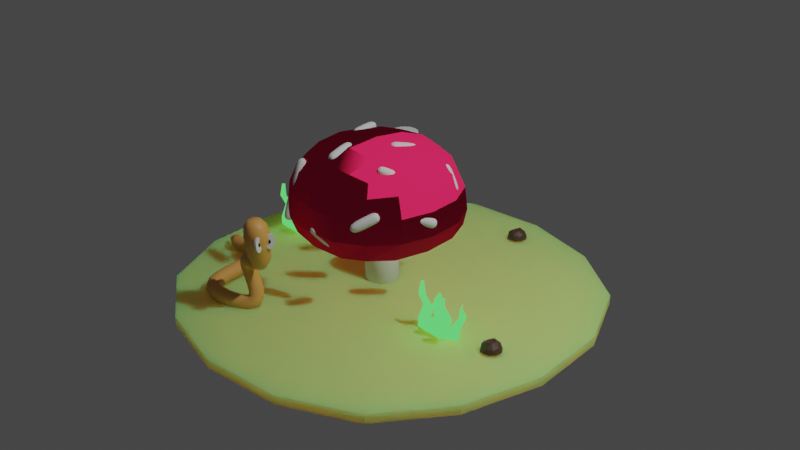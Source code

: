 # Source: minhoca.blend  (saved by Blender 2.81.16; exported with 4.5.12 LTS)
import bpy
from mathutils import Matrix  # noqa: F401  (used for matrix-valued properties, if any)

bpy.ops.wm.read_factory_settings(use_empty=True)
scene = bpy.context.scene
scene.name = 'Scene'

# ---- collections
col_collection = bpy.data.collections.new('Collection'); scene.collection.children.link(col_collection)

# ---- materials (node trees are filled in below, after node groups)
mat_material = bpy.data.materials.new('Material')
mat_material.alpha_threshold = 0.0
mat_material.line_color = (0.0, 0.0, 0.0, 1.0)
mat_material_002 = bpy.data.materials.new('Material.002')
mat_material_002.use_transparent_shadow = False
mat_material_001 = bpy.data.materials.new('Material.001')
mat_material_001.use_transparent_shadow = False
mat_material_003 = bpy.data.materials.new('Material.003')
mat_material_003.use_transparent_shadow = False
mat_material_003.use_raytrace_refraction = True
mat_material_003.use_screen_refraction = True
mat_material_003.thickness_mode = 'SLAB'
mat_material_003.diffuse_color = (0.8, 0.3272, 0.4164, 1.0)
mat_material_004 = bpy.data.materials.new('Material.004')
mat_material_004.use_transparent_shadow = False
mat_material_005 = bpy.data.materials.new('Material.005')
mat_material_005.use_transparent_shadow = False

# ---- material node trees
mat_material.use_nodes = True; mat_material.node_tree.nodes.clear()
_N = mat_material.node_tree.nodes; _L = mat_material.node_tree.links
n0 = _N.new('ShaderNodeOutputMaterial'); n0.name = 'Material Output'; n0.location = (300, 300)
n0.target = 'CYCLES'
n1 = _N.new('ShaderNodeBsdfToon'); n1.name = 'Toon BSDF'; n1.location = (10, 300)
n1.inputs[0].default_value = (0.8, 0.01831, 0.08949, 1.0)
n2 = _N.new('ShaderNodeOutputMaterial'); n2.name = 'Material Output.001'; n2.location = (0, 0)
n2.target = 'EEVEE'
n3 = _N.new('ShaderNodeMixShader'); n3.name = 'Mix Shader'; n3.location = (0, 0)
n3.label = 'Disable Shadow'
n3.hide = True
n4 = _N.new('ShaderNodeLightPath'); n4.name = 'Light Path'; n4.location = (0, 0)
n4.hide = True
n5 = _N.new('ShaderNodeBsdfTransparent'); n5.name = 'Transparent BSDF'; n5.location = (0, 0)
n5.hide = True
_L.new(n1.outputs[0], n0.inputs[0])
_L.new(n1.outputs[0], n3.inputs[1])
_L.new(n3.outputs[0], n2.inputs[0])
_L.new(n4.outputs[1], n3.inputs[0])
_L.new(n5.outputs[0], n3.inputs[2])
n0.is_active_output = True
mat_material_002.use_nodes = True; mat_material_002.node_tree.nodes.clear()
_N = mat_material_002.node_tree.nodes; _L = mat_material_002.node_tree.links
n0 = _N.new('ShaderNodeOutputMaterial'); n0.name = 'Material Output'; n0.location = (300, 300)
n1 = _N.new('ShaderNodeSubsurfaceScattering'); n1.name = 'Subsurface Scattering'; n1.location = (10, 300)
n1.falloff = 'BURLEY'
n1.inputs[0].default_value = (0.5616, 0.8, 0.2398, 1.0)
n1.inputs[1].default_value = 1.0
_L.new(n1.outputs[0], n0.inputs[0])
n0.is_active_output = True
mat_material_001.use_nodes = True; mat_material_001.node_tree.nodes.clear()
_N = mat_material_001.node_tree.nodes; _L = mat_material_001.node_tree.links
n0 = _N.new('ShaderNodeOutputMaterial'); n0.name = 'Material Output'; n0.location = (300, 300)
n1 = _N.new('ShaderNodeEmission'); n1.name = 'Emission'; n1.location = (10, 300)
n1.inputs[0].default_value = (0.1202, 1.0, 0.1745, 1.0)
_L.new(n1.outputs[0], n0.inputs[0])
n0.is_active_output = True
mat_material_003.use_nodes = True; mat_material_003.node_tree.nodes.clear()
_N = mat_material_003.node_tree.nodes; _L = mat_material_003.node_tree.links
n0 = _N.new('ShaderNodeOutputMaterial'); n0.name = 'Material Output'; n0.location = (300, 300)
n1 = _N.new('ShaderNodeBsdfPrincipled'); n1.name = 'Principled BSDF'; n1.location = (10, 300)
n1.distribution = 'GGX'
n1.subsurface_method = 'BURLEY'
n1.inputs[0].default_value = (0.8, 0.3904, 0.09458, 1.0)
n1.inputs[3].default_value = 1.45
n1.inputs[27].default_value = (0.0, 0.0, 0.0, 1.0)
n1.inputs[28].default_value = 1.0
_L.new(n1.outputs[0], n0.inputs[0])
n0.is_active_output = True
mat_material_004.use_nodes = True; mat_material_004.node_tree.nodes.clear()
_N = mat_material_004.node_tree.nodes; _L = mat_material_004.node_tree.links
n0 = _N.new('ShaderNodeOutputMaterial'); n0.name = 'Material Output'; n0.location = (300, 300)
n1 = _N.new('ShaderNodeBsdfPrincipled'); n1.name = 'Principled BSDF'; n1.location = (10, 300)
n1.distribution = 'GGX'
n1.subsurface_method = 'BURLEY'
n1.inputs[0].default_value = (0.002413, 0.0009777, 0.005605, 1.0)
n1.inputs[3].default_value = 1.45
n1.inputs[27].default_value = (0.0, 0.0, 0.0, 1.0)
n1.inputs[28].default_value = 1.0
_L.new(n1.outputs[0], n0.inputs[0])
n0.is_active_output = True
mat_material_005.use_nodes = True; mat_material_005.node_tree.nodes.clear()
_N = mat_material_005.node_tree.nodes; _L = mat_material_005.node_tree.links
n0 = _N.new('ShaderNodeOutputMaterial'); n0.name = 'Material Output'; n0.location = (300, 300)
n1 = _N.new('ShaderNodeBsdfPrincipled'); n1.name = 'Principled BSDF'; n1.location = (10, 300)
n1.distribution = 'GGX'
n1.subsurface_method = 'BURLEY'
n1.inputs[0].default_value = (0.08714, 0.04411, 0.03138, 1.0)
n1.inputs[3].default_value = 1.45
n1.inputs[27].default_value = (0.0, 0.0, 0.0, 1.0)
n1.inputs[28].default_value = 1.0
_L.new(n1.outputs[0], n0.inputs[0])
n0.is_active_output = True

# ---- world
world_world = bpy.data.worlds.new('World'); scene.world = world_world
world_world.use_nodes = True; world_world.node_tree.nodes.clear()
_N = world_world.node_tree.nodes; _L = world_world.node_tree.links
n0 = _N.new('ShaderNodeOutputWorld'); n0.name = 'World Output'; n0.location = (300, 300)
n1 = _N.new('ShaderNodeBackground'); n1.name = 'Background'; n1.location = (10, 300)
n1.inputs[0].default_value = (0.05088, 0.05088, 0.05088, 1.0)
_L.new(n1.outputs[0], n0.inputs[0])
n0.is_active_output = True
world_world.color = (0.05088, 0.05088, 0.05088)
world_world.use_sun_shadow = False
world_world.sun_shadow_jitter_overblur = 0.0

# ---- cameras
cam_camera = bpy.data.cameras.new('Camera')
cam_camera.clip_end = 100.0
cam_camera.ortho_scale = 7.314

# ---- lights
light_light = bpy.data.lights.new('Light', 'POINT')
light_light.transmission_factor = 0.0
light_light.energy = 1000.0
light_light.shadow_soft_size = 0.1
light_light.shadow_maximum_resolution = 0.006
light_light.use_absolute_resolution = True

# ---- meshes
me_cube = bpy.data.meshes.new('Cube')
me_cube.from_pydata([(1.0, 1.0, 1.0), (1.0, 1.0, -0.1359), (1.0, -1.0, 1.0), (1.0, -1.0, -0.1359), (-1.0, 1.0, 1.0), (-1.0, 1.0, -0.1359), (-1.0, -1.0, 1.0), (-1.0, -1.0, -0.1359)], [], [(0, 4, 6, 2), (3, 2, 6, 7), (7, 6, 4, 5), (5, 1, 3, 7), (1, 0, 2, 3), (5, 4, 0, 1)])
_k = {(5, 7): 0.38431, (1, 5): 0.38431, (3, 7): 0.38431, (1, 3): 0.38431}
me_cube.attributes.new('crease_edge', 'FLOAT', 'EDGE').data.foreach_set('value', [_k.get((min(e.vertices), max(e.vertices)), 0.0) for e in me_cube.edges])
_uv = me_cube.uv_layers.new(name='UVMap')
_uv.uv.foreach_set('vector', [0.625, 0.5, 0.875, 0.5, 0.875, 0.75, 0.625, 0.75, 0.375, 0.75, 0.625, 0.75, 0.625, 1.0, 0.375, 1.0, 0.375, 0.0, 0.625, 0.0, 0.625, 0.25, 0.375, 0.25, 0.125, 0.5, 0.375, 0.5, 0.375, 0.75, 0.125, 0.75, 0.375, 0.5, 0.625, 0.5, 0.625, 0.75, 0.375, 0.75, 0.375, 0.25, 0.625, 0.25, 0.625, 0.5, 0.375, 0.5])
me_cube.materials.append(mat_material)
me_cube.use_remesh_preserve_volume = False
me_cube.use_remesh_preserve_attributes = False
me_cube.use_mirror_vertex_groups = False
me_cube.update()
me_cylinder = bpy.data.meshes.new('Cylinder')
me_cylinder.from_pydata([(1.728e-08, 0.2392, -0.5943), (1.728e-08, 0.2392, -0.116), (0.1691, 0.1691, -0.5943), (0.1691, 0.1691, -0.116), (0.2392, -9.208e-09, -0.5943), (0.2392, -9.208e-09, -0.116), (0.1691, -0.1691, -0.5943), (0.1691, -0.1691, -0.116), (-3.625e-09, -0.2392, -0.5943), (-3.625e-09, -0.2392, -0.116), (-0.1691, -0.1691, -0.5943), (-0.1691, -0.1691, -0.116), (-0.2392, 4.097e-09, -0.5943), (-0.2392, 4.097e-09, -0.116), (-0.1691, 0.1691, -0.5943), (-0.1691, 0.1691, -0.116), (0.1691, 0.1691, 0.7103), (1.728e-08, 0.2392, 0.7103), (0.2392, -9.208e-09, 0.7103), (0.1691, -0.1691, 0.7103), (-3.625e-09, -0.2392, 0.7103), (-0.1691, -0.1691, 0.7103), (-0.2392, 4.097e-09, 0.7103), (-0.1691, 0.1691, 0.7103)], [], [(0, 1, 3, 2), (2, 3, 5, 4), (4, 5, 7, 6), (6, 7, 9, 8), (8, 9, 11, 10), (10, 11, 13, 12), (15, 13, 22, 23), (12, 13, 15, 14), (14, 15, 1, 0), (0, 2, 4, 6, 8, 10, 12, 14), (16, 17, 23, 22, 21, 20, 19, 18), (5, 3, 16, 18), (11, 9, 20, 21), (1, 15, 23, 17), (3, 1, 17, 16), (7, 5, 18, 19), (13, 11, 21, 22), (9, 7, 19, 20)])
_uv = me_cylinder.uv_layers.new(name='UVMap')
_uv.uv.foreach_set('vector', [1.0, 0.5, 1.0, 1.0, 0.875, 1.0, 0.875, 0.5, 0.875, 0.5, 0.875, 1.0, 0.75, 1.0, 0.75, 0.5, 0.75, 0.5, 0.75, 1.0, 0.625, 1.0, 0.625, 0.5, 0.625, 0.5, 0.625, 1.0, 0.5, 1.0, 0.5, 0.5, 0.5, 0.5, 0.5, 1.0, 0.375, 1.0, 0.375, 0.5, 0.375, 0.5, 0.375, 1.0, 0.25, 1.0, 0.25, 0.5, 0.125, 1.0, 0.25, 1.0, 0.25, 1.0, 0.125, 1.0, 0.25, 0.5, 0.25, 1.0, 0.125, 1.0, 0.125, 0.5, 0.125, 0.5, 0.125, 1.0, 0.0, 1.0, 0.0, 0.5, 0.75, 0.49, 0.9197, 0.4197, 0.99, 0.25, 0.9197, 0.08029, 0.75, 0.01, 0.5803, 0.08029, 0.51, 0.25, 0.5803, 0.4197, 0.4197, 0.4197, 0.25, 0.49, 0.08029, 0.4197, 0.01, 0.25, 0.08029, 0.08029, 0.25, 0.01, 0.4197, 0.08029, 0.49, 0.25, 0.75, 1.0, 0.875, 1.0, 0.875, 1.0, 0.75, 1.0, 0.375, 1.0, 0.5, 1.0, 0.5, 1.0, 0.375, 1.0, 0.0, 1.0, 0.125, 1.0, 0.125, 1.0, 0.0, 1.0, 0.875, 1.0, 1.0, 1.0, 1.0, 1.0, 0.875, 1.0, 0.625, 1.0, 0.75, 1.0, 0.75, 1.0, 0.625, 1.0, 0.25, 1.0, 0.375, 1.0, 0.375, 1.0, 0.25, 1.0, 0.5, 1.0, 0.625, 1.0, 0.625, 1.0, 0.5, 1.0])
me_cylinder.use_remesh_fix_poles = True
me_cylinder.use_remesh_preserve_attributes = False
me_cylinder.use_mirror_vertex_groups = False
me_cylinder.update()
me_cylinder_005 = bpy.data.meshes.new('Cylinder.005')
me_cylinder_005.from_pydata([(0.0, 1.0, -1.0), (0.0, 1.0, 1.0), (0.3827, 0.9239, -1.0), (0.3827, 0.9239, 1.0), (0.7071, 0.7071, -1.0), (0.7071, 0.7071, 1.0), (0.9239, 0.3827, -1.0), (0.9239, 0.3827, 1.0), (1.0, -4.371e-08, -1.0), (1.0, -4.371e-08, 1.0), (0.9239, -0.3827, -1.0), (0.9239, -0.3827, 1.0), (0.7071, -0.7071, -1.0), (0.7071, -0.7071, 1.0), (0.3827, -0.9239, -1.0), (0.3827, -0.9239, 1.0), (1.51e-07, -1.0, -1.0), (1.51e-07, -1.0, 1.0), (-0.3827, -0.9239, -1.0), (-0.3827, -0.9239, 1.0), (-0.7071, -0.7071, -1.0), (-0.7071, -0.7071, 1.0), (-0.9239, -0.3827, -1.0), (-0.9239, -0.3827, 1.0), (-1.0, 1.192e-08, -1.0), (-1.0, 1.192e-08, 1.0), (-0.9239, 0.3827, -1.0), (-0.9239, 0.3827, 1.0), (-0.7071, 0.7071, -1.0), (-0.7071, 0.7071, 1.0), (-0.3827, 0.9239, -1.0), (-0.3827, 0.9239, 1.0)], [], [(0, 1, 3, 2), (2, 3, 5, 4), (4, 5, 7, 6), (6, 7, 9, 8), (8, 9, 11, 10), (10, 11, 13, 12), (12, 13, 15, 14), (14, 15, 17, 16), (16, 17, 19, 18), (18, 19, 21, 20), (20, 21, 23, 22), (22, 23, 25, 24), (24, 25, 27, 26), (26, 27, 29, 28), (3, 1, 31, 29, 27, 25, 23, 21, 19, 17, 15, 13, 11, 9, 7, 5), (28, 29, 31, 30), (30, 31, 1, 0), (0, 2, 4, 6, 8, 10, 12, 14, 16, 18, 20, 22, 24, 26, 28, 30)])
me_cylinder_005.polygons.foreach_set('use_smooth', [True] * 18)
_uv = me_cylinder_005.uv_layers.new(name='UVMap')
_uv.uv.foreach_set('vector', [1.0, 0.5, 1.0, 1.0, 0.9375, 1.0, 0.9375, 0.5, 0.9375, 0.5, 0.9375, 1.0, 0.875, 1.0, 0.875, 0.5, 0.875, 0.5, 0.875, 1.0, 0.8125, 1.0, 0.8125, 0.5, 0.8125, 0.5, 0.8125, 1.0, 0.75, 1.0, 0.75, 0.5, 0.75, 0.5, 0.75, 1.0, 0.6875, 1.0, 0.6875, 0.5, 0.6875, 0.5, 0.6875, 1.0, 0.625, 1.0, 0.625, 0.5, 0.625, 0.5, 0.625, 1.0, 0.5625, 1.0, 0.5625, 0.5, 0.5625, 0.5, 0.5625, 1.0, 0.5, 1.0, 0.5, 0.5, 0.5, 0.5, 0.5, 1.0, 0.4375, 1.0, 0.4375, 0.5, 0.4375, 0.5, 0.4375, 1.0, 0.375, 1.0, 0.375, 0.5, 0.375, 0.5, 0.375, 1.0, 0.3125, 1.0, 0.3125, 0.5, 0.3125, 0.5, 0.3125, 1.0, 0.25, 1.0, 0.25, 0.5, 0.25, 0.5, 0.25, 1.0, 0.1875, 1.0, 0.1875, 0.5, 0.1875, 0.5, 0.1875, 1.0, 0.125, 1.0, 0.125, 0.5, 0.3418, 0.4717, 0.25, 0.49, 0.1582, 0.4717, 0.08029, 0.4197, 0.02827, 0.3418, 0.01, 0.25, 0.02827, 0.1582, 0.08029, 0.08029, 0.1582, 0.02827, 0.25, 0.01, 0.3418, 0.02827, 0.4197, 0.08029, 0.4717, 0.1582, 0.49, 0.25, 0.4717, 0.3418, 0.4197, 0.4197, 0.125, 0.5, 0.125, 1.0, 0.0625, 1.0, 0.0625, 0.5, 0.0625, 0.5, 0.0625, 1.0, 0.0, 1.0, 0.0, 0.5, 0.75, 0.49, 0.8418, 0.4717, 0.9197, 0.4197, 0.9717, 0.3418, 0.99, 0.25, 0.9717, 0.1582, 0.9197, 0.08029, 0.8418, 0.02827, 0.75, 0.01, 0.6582, 0.02827, 0.5803, 0.08029, 0.5283, 0.1582, 0.51, 0.25, 0.5283, 0.3418, 0.5803, 0.4197, 0.6582, 0.4717])
me_cylinder_005.use_remesh_fix_poles = True
me_cylinder_005.use_remesh_preserve_attributes = False
me_cylinder_005.use_mirror_vertex_groups = False
me_cylinder_005.update()
me_plane_001 = bpy.data.meshes.new('Plane.001')
me_plane_001.from_pydata([(-1.0, -1.0, 0.0), (1.0, -1.0, 0.0), (-1.0, 1.0, 0.0), (1.0, 1.0, 0.0)], [], [(0, 1, 3, 2)])
_uv = me_plane_001.uv_layers.new(name='UVMap')
_uv.uv.foreach_set('vector', [0.0, 0.0, 1.0, 0.0, 1.0, 1.0, 0.0, 1.0])
me_plane_001.materials.append(mat_material_002)
me_plane_001.materials.append(None)
me_plane_001.use_remesh_fix_poles = True
me_plane_001.use_remesh_preserve_attributes = False
me_plane_001.use_mirror_vertex_groups = False
me_plane_001.update()
me_plane_002 = bpy.data.meshes.new('Plane.002')
me_plane_002.from_pydata([(-0.9249, -0.8168, 0.03568), (-1.0, 1.0, 0.0), (0.5035, 1.377, 0.3861), (0.05228, -0.8157, -0.07086), (0.0, 1.0, 0.0), (-0.6775, 0.9863, -0.02557), (-0.4534, 0.4302, -0.03531), (0.7021, -0.4999, 0.3742), (0.284, 0.6391, 0.1099), (0.6011, 0.6241, 0.3687), (0.008418, 0.7077, -0.01141), (-0.5596, 0.6939, -0.03069), (-0.9754, 0.6767, -0.01871), (-0.6431, 0.157, 0.1997), (0.5407, 0.1021, 0.4161), (-0.2078, 0.322, 0.2495), (0.075, 0.3693, 0.2592), (0.2268, 0.3761, 0.3283), (0.7101, 0.09193, 0.554), (-0.9368, 0.1054, 0.1981), (0.6712, -0.2612, 0.3797), (0.6134, -0.2524, 0.3333), (-0.1093, -0.4175, -0.0595), (0.1143, -0.4267, -0.02251), (-0.7015, -0.4063, -0.08227), (0.04089, -0.42, -0.05542), (-0.8931, -0.4041, -0.08125)], [], [(0, 24, 26), (5, 11, 10, 4), (3, 23, 25), (12, 11, 5, 1), (10, 11, 6, 15, 16), (10, 9, 2, 4), (19, 13, 6, 11, 12), (16, 15, 22, 25), (16, 17, 8, 14, 18, 9, 10), (18, 14, 21, 20), (20, 21, 7), (26, 24, 13, 19), (25, 22, 3), (25, 23, 17, 16)])
_uv = me_plane_002.uv_layers.new(name='UVMap')
_uv.uv.foreach_set('vector', [0.0, 0.0, 0.05997, 0.0, 0.0, 0.2686, 0.2865, 1.0, 0.2188, 0.4742, 0.5, 0.839, 0.5, 1.0, 0.5, 0.0, 0.598, 0.0, 0.5, 0.2179, 0.0, 0.8316, 0.2188, 0.4742, 0.2865, 1.0, 0.0, 1.0, 0.5, 0.839, 0.2188, 0.4742, 0.1576, 0.0, 0.2929, 0.0, 0.5, 0.4412, 0.5, 0.839, 1.0, 0.7755, 1.0, 1.0, 0.5, 1.0, 0.0, 0.389, 0.09323, 0.0, 0.1576, 0.0, 0.2188, 0.4742, 0.0, 0.8316, 0.5, 0.4412, 0.2929, 0.0, 0.3906, 0.0, 0.5, 0.2179, 0.5, 0.4412, 0.7035, 0.0, 0.8666, 0.0, 0.9288, 0.1727, 1.0, 0.5855, 1.0, 0.7755, 0.5, 0.839, 1.0, 0.5855, 0.9288, 0.1727, 0.976, 0.3034, 1.0, 0.441, 1.0, 0.441, 0.976, 0.3034, 1.0, 0.3699, 0.0, 0.2686, 0.05997, 0.0, 0.09323, 0.0, 0.0, 0.389, 0.5, 0.2179, 0.3906, 0.0, 0.5, 0.0, 0.5, 0.2179, 0.598, 0.0, 0.7035, 0.0, 0.5, 0.4412])
me_plane_002.materials.append(mat_material_001)
me_plane_002.use_remesh_fix_poles = True
me_plane_002.use_remesh_preserve_attributes = False
me_plane_002.use_mirror_vertex_groups = False
me_plane_002.update()
me_plane_003 = bpy.data.meshes.new('Plane.003')
me_plane_003.from_pydata([(-0.9249, -0.8168, 0.03568), (-1.0, 1.0, 0.0), (0.5035, 1.377, 0.3861), (0.05228, -0.8157, -0.07086), (0.0, 1.0, 0.0), (-0.6775, 0.9863, -0.02557), (-0.4534, 0.4302, -0.03531), (0.7021, -0.4999, 0.3742), (0.284, 0.6391, 0.1099), (0.6011, 0.6241, 0.3687), (0.008418, 0.7077, -0.01141), (-0.5596, 0.6939, -0.03069), (-0.9754, 0.6767, -0.01871), (-0.6431, 0.157, 0.1997), (0.5407, 0.1021, 0.4161), (-0.2078, 0.322, 0.2495), (0.075, 0.3693, 0.2592), (0.2268, 0.3761, 0.3283), (0.7101, 0.09193, 0.554), (-0.9368, 0.1054, 0.1981), (0.6712, -0.2612, 0.3797), (0.6134, -0.2524, 0.3333), (-0.1093, -0.4175, -0.0595), (0.1143, -0.4267, -0.02251), (-0.7015, -0.4063, -0.08227), (0.04089, -0.42, -0.05542), (-0.8931, -0.4041, -0.08125)], [], [(0, 24, 26), (5, 11, 10, 4), (3, 23, 25), (12, 11, 5, 1), (10, 11, 6, 15, 16), (10, 9, 2, 4), (19, 13, 6, 11, 12), (16, 15, 22, 25), (16, 17, 8, 14, 18, 9, 10), (18, 14, 21, 20), (20, 21, 7), (26, 24, 13, 19), (25, 22, 3), (25, 23, 17, 16)])
_uv = me_plane_003.uv_layers.new(name='UVMap')
_uv.uv.foreach_set('vector', [0.0, 0.0, 0.05997, 0.0, 0.0, 0.2686, 0.2865, 1.0, 0.2188, 0.4742, 0.5, 0.839, 0.5, 1.0, 0.5, 0.0, 0.598, 0.0, 0.5, 0.2179, 0.0, 0.8316, 0.2188, 0.4742, 0.2865, 1.0, 0.0, 1.0, 0.5, 0.839, 0.2188, 0.4742, 0.1576, 0.0, 0.2929, 0.0, 0.5, 0.4412, 0.5, 0.839, 1.0, 0.7755, 1.0, 1.0, 0.5, 1.0, 0.0, 0.389, 0.09323, 0.0, 0.1576, 0.0, 0.2188, 0.4742, 0.0, 0.8316, 0.5, 0.4412, 0.2929, 0.0, 0.3906, 0.0, 0.5, 0.2179, 0.5, 0.4412, 0.7035, 0.0, 0.8666, 0.0, 0.9288, 0.1727, 1.0, 0.5855, 1.0, 0.7755, 0.5, 0.839, 1.0, 0.5855, 0.9288, 0.1727, 0.976, 0.3034, 1.0, 0.441, 1.0, 0.441, 0.976, 0.3034, 1.0, 0.3699, 0.0, 0.2686, 0.05997, 0.0, 0.09323, 0.0, 0.0, 0.389, 0.5, 0.2179, 0.3906, 0.0, 0.5, 0.0, 0.5, 0.2179, 0.598, 0.0, 0.7035, 0.0, 0.5, 0.4412])
me_plane_003.materials.append(mat_material_001)
me_plane_003.use_remesh_fix_poles = True
me_plane_003.use_remesh_preserve_attributes = False
me_plane_003.use_mirror_vertex_groups = False
me_plane_003.update()
me_plane_004 = bpy.data.meshes.new('Plane.004')
me_plane_004.from_pydata([(-0.9249, -0.8168, 0.03568), (-1.0, 1.0, 0.0), (0.5035, 1.377, 0.3861), (0.05228, -0.8157, -0.07086), (0.0, 1.0, 0.0), (-0.6775, 0.9863, -0.02557), (-0.4534, 0.4302, -0.03531), (0.7021, -0.4999, 0.3742), (0.284, 0.6391, 0.1099), (0.6011, 0.6241, 0.3687), (0.008418, 0.7077, -0.01141), (-0.5596, 0.6939, -0.03069), (-0.9754, 0.6767, -0.01871), (-0.6431, 0.157, 0.1997), (0.5407, 0.1021, 0.4161), (-0.2078, 0.322, 0.2495), (0.075, 0.3693, 0.2592), (0.2268, 0.3761, 0.3283), (0.7101, 0.09193, 0.554), (-0.9368, 0.1054, 0.1981), (0.6712, -0.2612, 0.3797), (0.6134, -0.2524, 0.3333), (-0.1093, -0.4175, -0.0595), (0.1143, -0.4267, -0.02251), (-0.7015, -0.4063, -0.08227), (0.04089, -0.42, -0.05542), (-0.8931, -0.4041, -0.08125)], [], [(0, 24, 26), (5, 11, 10, 4), (3, 23, 25), (12, 11, 5, 1), (10, 11, 6, 15, 16), (10, 9, 2, 4), (19, 13, 6, 11, 12), (16, 15, 22, 25), (16, 17, 8, 14, 18, 9, 10), (18, 14, 21, 20), (20, 21, 7), (26, 24, 13, 19), (25, 22, 3), (25, 23, 17, 16)])
_uv = me_plane_004.uv_layers.new(name='UVMap')
_uv.uv.foreach_set('vector', [0.0, 0.0, 0.05997, 0.0, 0.0, 0.2686, 0.2865, 1.0, 0.2188, 0.4742, 0.5, 0.839, 0.5, 1.0, 0.5, 0.0, 0.598, 0.0, 0.5, 0.2179, 0.0, 0.8316, 0.2188, 0.4742, 0.2865, 1.0, 0.0, 1.0, 0.5, 0.839, 0.2188, 0.4742, 0.1576, 0.0, 0.2929, 0.0, 0.5, 0.4412, 0.5, 0.839, 1.0, 0.7755, 1.0, 1.0, 0.5, 1.0, 0.0, 0.389, 0.09323, 0.0, 0.1576, 0.0, 0.2188, 0.4742, 0.0, 0.8316, 0.5, 0.4412, 0.2929, 0.0, 0.3906, 0.0, 0.5, 0.2179, 0.5, 0.4412, 0.7035, 0.0, 0.8666, 0.0, 0.9288, 0.1727, 1.0, 0.5855, 1.0, 0.7755, 0.5, 0.839, 1.0, 0.5855, 0.9288, 0.1727, 0.976, 0.3034, 1.0, 0.441, 1.0, 0.441, 0.976, 0.3034, 1.0, 0.3699, 0.0, 0.2686, 0.05997, 0.0, 0.09323, 0.0, 0.0, 0.389, 0.5, 0.2179, 0.3906, 0.0, 0.5, 0.0, 0.5, 0.2179, 0.598, 0.0, 0.7035, 0.0, 0.5, 0.4412])
me_plane_004.materials.append(mat_material_001)
me_plane_004.use_remesh_fix_poles = True
me_plane_004.use_remesh_preserve_attributes = False
me_plane_004.use_mirror_vertex_groups = False
me_plane_004.update()
me_plane_005 = bpy.data.meshes.new('Plane.005')
me_plane_005.from_pydata([(-0.9249, -0.8168, 0.03568), (-1.0, 1.0, 0.0), (0.5035, 1.377, 0.3861), (0.05228, -0.8157, -0.07086), (0.0, 1.0, 0.0), (-0.6775, 0.9863, -0.02557), (-0.4534, 0.4302, -0.03531), (0.7021, -0.4999, 0.3742), (0.284, 0.6391, 0.1099), (0.6011, 0.6241, 0.3687), (0.008418, 0.7077, -0.01141), (-0.5596, 0.6939, -0.03069), (-0.9754, 0.6767, -0.01871), (-0.6431, 0.157, 0.1997), (0.5407, 0.1021, 0.4161), (-0.2078, 0.322, 0.2495), (0.075, 0.3693, 0.2592), (0.2268, 0.3761, 0.3283), (0.7101, 0.09193, 0.554), (-0.9368, 0.1054, 0.1981), (0.6712, -0.2612, 0.3797), (0.6134, -0.2524, 0.3333), (-0.1093, -0.4175, -0.0595), (0.1143, -0.4267, -0.02251), (-0.7015, -0.4063, -0.08227), (0.04089, -0.42, -0.05542), (-0.8931, -0.4041, -0.08125)], [], [(0, 24, 26), (5, 11, 10, 4), (3, 23, 25), (12, 11, 5, 1), (10, 11, 6, 15, 16), (10, 9, 2, 4), (19, 13, 6, 11, 12), (16, 15, 22, 25), (16, 17, 8, 14, 18, 9, 10), (18, 14, 21, 20), (20, 21, 7), (26, 24, 13, 19), (25, 22, 3), (25, 23, 17, 16)])
_uv = me_plane_005.uv_layers.new(name='UVMap')
_uv.uv.foreach_set('vector', [0.0, 0.0, 0.05997, 0.0, 0.0, 0.2686, 0.2865, 1.0, 0.2188, 0.4742, 0.5, 0.839, 0.5, 1.0, 0.5, 0.0, 0.598, 0.0, 0.5, 0.2179, 0.0, 0.8316, 0.2188, 0.4742, 0.2865, 1.0, 0.0, 1.0, 0.5, 0.839, 0.2188, 0.4742, 0.1576, 0.0, 0.2929, 0.0, 0.5, 0.4412, 0.5, 0.839, 1.0, 0.7755, 1.0, 1.0, 0.5, 1.0, 0.0, 0.389, 0.09323, 0.0, 0.1576, 0.0, 0.2188, 0.4742, 0.0, 0.8316, 0.5, 0.4412, 0.2929, 0.0, 0.3906, 0.0, 0.5, 0.2179, 0.5, 0.4412, 0.7035, 0.0, 0.8666, 0.0, 0.9288, 0.1727, 1.0, 0.5855, 1.0, 0.7755, 0.5, 0.839, 1.0, 0.5855, 0.9288, 0.1727, 0.976, 0.3034, 1.0, 0.441, 1.0, 0.441, 0.976, 0.3034, 1.0, 0.3699, 0.0, 0.2686, 0.05997, 0.0, 0.09323, 0.0, 0.0, 0.389, 0.5, 0.2179, 0.3906, 0.0, 0.5, 0.0, 0.5, 0.2179, 0.598, 0.0, 0.7035, 0.0, 0.5, 0.4412])
me_plane_005.materials.append(mat_material_001)
me_plane_005.use_remesh_fix_poles = True
me_plane_005.use_remesh_preserve_attributes = False
me_plane_005.use_mirror_vertex_groups = False
me_plane_005.update()
me_beziercurve_001 = bpy.data.meshes.new('BezierCurve.001')
me_beziercurve_001.from_pydata([(0.1213, 0.7906, -0.03126), (0.1199, 0.7614, -0.001982), (0.1181, 0.7214, 0.008736), (0.1162, 0.6815, -0.001982), (0.1148, 0.6522, -0.03126), (0.1143, 0.6415, -0.07126), (0.1148, 0.6522, -0.1113), (0.1162, 0.6815, -0.1405), (0.1181, 0.7214, -0.1513), (0.1199, 0.7614, -0.1405), (0.1213, 0.7906, -0.1113), (0.1218, 0.8013, -0.07126), (0.2491, 0.7684, -0.03524), (0.2407, 0.7406, -0.005693), (0.2271, 0.7031, 0.005467), (0.212, 0.6659, -0.004751), (0.1993, 0.639, -0.03361), (0.1926, 0.6297, -0.07337), (0.1936, 0.6403, -0.1134), (0.202, 0.668, -0.1429), (0.2156, 0.7055, -0.1541), (0.2307, 0.7427, -0.1439), (0.2433, 0.7696, -0.115), (0.2501, 0.779, -0.07526), (0.3369, 0.709, -0.04747), (0.3188, 0.6883, -0.01651), (0.2896, 0.6622, -0.003071), (0.2571, 0.6377, -0.01076), (0.2301, 0.6213, -0.03751), (0.2157, 0.6175, -0.07616), (0.2179, 0.6272, -0.1164), (0.236, 0.6479, -0.1473), (0.2652, 0.674, -0.1608), (0.2976, 0.6986, -0.1531), (0.3247, 0.7149, -0.1263), (0.339, 0.7188, -0.08767), (0.3711, 0.6204, -0.06432), (0.3479, 0.6121, -0.03104), (0.3108, 0.6052, -0.01403), (0.2697, 0.6016, -0.01782), (0.2357, 0.6022, -0.04142), (0.2178, 0.6068, -0.0785), (0.2209, 0.6143, -0.1191), (0.2442, 0.6226, -0.1524), (0.2813, 0.6294, -0.1694), (0.3224, 0.633, -0.1656), (0.3564, 0.6325, -0.142), (0.3742, 0.6278, -0.1049), (0.3604, 0.5338, -0.07797), (0.3379, 0.5351, -0.04321), (0.3019, 0.5421, -0.02404), (0.2619, 0.553, -0.0256), (0.2288, 0.5647, -0.04746), (0.2113, 0.5742, -0.08378), (0.2142, 0.579, -0.1248), (0.2367, 0.5777, -0.1596), (0.2727, 0.5707, -0.1788), (0.3126, 0.5598, -0.1772), (0.3458, 0.5481, -0.1553), (0.3632, 0.5386, -0.119), (0.3305, 0.4572, -0.08624), (0.3099, 0.4638, -0.05092), (0.2762, 0.4774, -0.03106), (0.2384, 0.4943, -0.03198), (0.2067, 0.5101, -0.05344), (0.1895, 0.5204, -0.08967), (0.1915, 0.5225, -0.131), (0.2121, 0.5159, -0.1663), (0.2458, 0.5023, -0.1862), (0.2835, 0.4853, -0.1852), (0.3153, 0.4696, -0.1638), (0.3325, 0.4593, -0.1275), (0.2961, 0.3884, -0.08868), (0.2771, 0.3984, -0.05327), (0.2448, 0.4148, -0.03334), (0.2077, 0.4332, -0.03422), (0.1758, 0.4486, -0.05568), (0.1576, 0.4569, -0.09197), (0.1581, 0.4558, -0.1334), (0.1771, 0.4458, -0.1688), (0.2094, 0.4294, -0.1887), (0.2466, 0.411, -0.1878), (0.2785, 0.3956, -0.1664), (0.2966, 0.3873, -0.1301), (0.2679, 0.3312, -0.08463), (0.2502, 0.3443, -0.04949), (0.218, 0.3609, -0.02958), (0.1797, 0.3767, -0.03022), (0.1456, 0.3873, -0.05125), (0.125, 0.3901, -0.08703), (0.1232, 0.3841, -0.128), (0.1408, 0.3711, -0.1631), (0.1731, 0.3545, -0.183), (0.2114, 0.3387, -0.1824), (0.2454, 0.328, -0.1614), (0.2661, 0.3253, -0.1256), (0.2545, 0.296, -0.07661), (0.2379, 0.3125, -0.04248), (0.2047, 0.3259, -0.02164), (0.1639, 0.3327, -0.01969), (0.1264, 0.331, -0.03714), (0.1022, 0.3212, -0.06932), (0.09787, 0.306, -0.1076), (0.1145, 0.2895, -0.1417), (0.1477, 0.2761, -0.1626), (0.1885, 0.2694, -0.1645), (0.226, 0.2711, -0.1471), (0.2502, 0.2808, -0.1149), (0.2529, 0.2867, -0.07232), (0.2358, 0.3068, -0.04041), (0.2035, 0.3135, -0.01538), (0.1646, 0.3049, -0.003954), (0.1296, 0.2834, -0.009179), (0.1078, 0.2548, -0.02966), (0.1051, 0.2266, -0.05991), (0.1222, 0.2065, -0.09182), (0.1545, 0.1998, -0.1168), (0.1934, 0.2084, -0.1283), (0.2284, 0.2299, -0.123), (0.2502, 0.2585, -0.1026), (0.2647, 0.2805, -0.06017), (0.2458, 0.3022, -0.03037), (0.2184, 0.3043, 0.0006), (0.1898, 0.2862, 0.02445), (0.1676, 0.2528, 0.0348), (0.1579, 0.213, 0.02886), (0.1631, 0.1775, 0.008233), (0.1819, 0.1558, -0.02156), (0.2093, 0.1537, -0.05253), (0.238, 0.1717, -0.07639), (0.2601, 0.2052, -0.08673), (0.2699, 0.245, -0.08079), (0.3215, 0.2772, -0.01906), (0.3016, 0.2991, 0.009917), (0.2788, 0.3005, 0.04445), (0.2592, 0.281, 0.07529), (0.248, 0.2459, 0.09417), (0.2483, 0.2045, 0.09603), (0.26, 0.168, 0.08038), (0.2799, 0.1461, 0.0514), (0.3027, 0.1447, 0.01687), (0.3223, 0.1642, -0.01397), (0.3335, 0.1993, -0.03285), (0.3332, 0.2407, -0.03472), (0.4368, 0.2949, 0.04881), (0.4185, 0.317, 0.07869), (0.4005, 0.3189, 0.1159), (0.3876, 0.3002, 0.1505), (0.3832, 0.2659, 0.1732), (0.3885, 0.2251, 0.1779), (0.4022, 0.1888, 0.1634), (0.4205, 0.1667, 0.1335), (0.4385, 0.1648, 0.09629), (0.4514, 0.1835, 0.06169), (0.4558, 0.2178, 0.03899), (0.4505, 0.2586, 0.03427), (0.5348, 0.3167, 0.087), (0.5258, 0.3407, 0.1195), (0.5203, 0.3453, 0.1603), (0.5198, 0.3291, 0.1984), (0.5244, 0.2966, 0.2237), (0.5328, 0.2565, 0.2293), (0.5429, 0.2194, 0.2138), (0.5519, 0.1954, 0.1812), (0.5574, 0.1909, 0.1404), (0.5579, 0.2071, 0.1023), (0.5533, 0.2396, 0.07706), (0.5449, 0.2797, 0.07145), (0.5844, 0.3284, 0.08146), (0.5926, 0.3563, 0.1109), (0.6088, 0.3658, 0.1478), (0.6287, 0.3544, 0.1823), (0.6469, 0.325, 0.2051), (0.6586, 0.2856, 0.2101), (0.6605, 0.2467, 0.196), (0.6523, 0.2187, 0.1666), (0.6361, 0.2092, 0.1297), (0.6163, 0.2207, 0.0952), (0.598, 0.2501, 0.0724), (0.5864, 0.2895, 0.06737), (0.6174, 0.3362, 0.04584), (0.6381, 0.3669, 0.06431), (0.6697, 0.3799, 0.0876), (0.7039, 0.3717, 0.1095), (0.7314, 0.3444, 0.1241), (0.7449, 0.3054, 0.1275), (0.7408, 0.2651, 0.1188), (0.7201, 0.2344, 0.1003), (0.6884, 0.2214, 0.07705), (0.6543, 0.2296, 0.05518), (0.6267, 0.2569, 0.04057), (0.6132, 0.2959, 0.03716), (0.6484, 0.342, -0.02947), (0.6733, 0.3736, -0.01951), (0.7101, 0.3876, -0.006395), (0.7488, 0.3802, 0.006372), (0.7791, 0.3534, 0.01537), (0.7929, 0.3145, 0.01818), (0.7864, 0.2738, 0.01406), (0.7616, 0.2422, 0.004108), (0.7248, 0.2283, -0.00901), (0.6861, 0.2357, -0.02178), (0.6558, 0.2624, -0.03077), (0.642, 0.3013, -0.03359), (0.676, 0.3438, -0.1373), (0.702, 0.3755, -0.1312), (0.7398, 0.3895, -0.1221), (0.7795, 0.3822, -0.1125), (0.8102, 0.3555, -0.1049), (0.8238, 0.3165, -0.1015), (0.8167, 0.2758, -0.1031), (0.7907, 0.2441, -0.1092), (0.7528, 0.2301, -0.1183), (0.7132, 0.2374, -0.1279), (0.6824, 0.2641, -0.1355), (0.6688, 0.3031, -0.1389), (0.7047, 0.3408, -0.2635), (0.7309, 0.3724, -0.2581), (0.7687, 0.3864, -0.2489), (0.8081, 0.3791, -0.2384), (0.8385, 0.3525, -0.2294), (0.8517, 0.3135, -0.2243), (0.8442, 0.2728, -0.2246), (0.818, 0.2412, -0.23), (0.7802, 0.2271, -0.2392), (0.7408, 0.2344, -0.2497), (0.7104, 0.2611, -0.2587), (0.6972, 0.3, -0.2638), (0.7435, 0.3328, -0.396), (0.7691, 0.3645, -0.3889), (0.8059, 0.3788, -0.3762), (0.8439, 0.3718, -0.3613), (0.8729, 0.3453, -0.3482), (0.8853, 0.3066, -0.3405), (0.8776, 0.2659, -0.3401), (0.852, 0.2342, -0.3473), (0.8152, 0.2199, -0.36), (0.7772, 0.2269, -0.3748), (0.7482, 0.2534, -0.3879), (0.7358, 0.2921, -0.3957), (0.8038, 0.3199, -0.5238), (0.8274, 0.3521, -0.5127), (0.8607, 0.367, -0.4931), (0.8947, 0.3608, -0.4703), (0.9203, 0.3351, -0.4504), (0.9307, 0.2967, -0.4388), (0.9231, 0.256, -0.4384), (0.8994, 0.2239, -0.4496), (0.8662, 0.2089, -0.4692), (0.8321, 0.2151, -0.4919), (0.8065, 0.2409, -0.5118), (0.7961, 0.2792, -0.5235), (0.8988, 0.302, -0.633), (0.9175, 0.335, -0.6165), (0.9427, 0.3515, -0.5881), (0.9677, 0.3469, -0.5553), (0.9857, 0.3226, -0.5271), (0.992, 0.285, -0.5109), (0.9848, 0.2442, -0.5111), (0.9661, 0.2112, -0.5277), (0.9409, 0.1947, -0.5561), (0.9159, 0.1993, -0.5888), (0.8979, 0.2236, -0.6171), (0.8916, 0.2612, -0.6333), (1.04, 0.2908, -0.7052), (1.051, 0.3251, -0.6846), (1.064, 0.3435, -0.6497), (1.075, 0.3411, -0.6099), (1.081, 0.3186, -0.5758), (1.081, 0.2819, -0.5565), (1.075, 0.2409, -0.5573), (1.065, 0.2067, -0.5779), (1.052, 0.1883, -0.6127), (1.041, 0.1906, -0.6526), (1.034, 0.2132, -0.6867), (1.034, 0.2498, -0.7059), (1.216, 0.288, -0.7224), (1.219, 0.3233, -0.7009), (1.22, 0.3433, -0.6647), (1.217, 0.3427, -0.6234), (1.213, 0.3216, -0.588), (1.207, 0.2857, -0.5681), (1.202, 0.2446, -0.569), (1.199, 0.2093, -0.5904), (1.199, 0.1893, -0.6267), (1.202, 0.1899, -0.668), (1.206, 0.211, -0.7034), (1.212, 0.2469, -0.7233), (1.36, 0.2893, -0.672), (1.358, 0.3252, -0.6516), (1.349, 0.3435, -0.6213), (1.337, 0.3467, -0.5775), (1.324, 0.3265, -0.5436), (1.314, 0.291, -0.5244), (1.311, 0.2498, -0.5251), (1.313, 0.2139, -0.5455), (1.322, 0.1928, -0.5801), (1.334, 0.1924, -0.6196), (1.347, 0.2126, -0.6535), (1.357, 0.248, -0.6727), (0.1018, 0.7907, -0.04077), (0.08315, 0.7716, -0.009062), (0.05529, 0.7445, 0.0051), (0.02565, 0.7165, -0.002083), (0.002176, 0.6951, -0.02869), (-0.008848, 0.6861, -0.06758), (-0.004466, 0.6919, -0.1083), (0.01415, 0.711, -0.1401), (0.04201, 0.7382, -0.1542), (0.07164, 0.7662, -0.147), (0.09512, 0.7875, -0.1204), (0.1061, 0.7965, -0.08154), (0.1216, 0.9168, -0.01131), (0.09185, 0.8863, 0.03939), (0.04731, 0.8429, 0.06204), (-7.78e-05, 0.7981, 0.05055), (-0.03761, 0.7639, 0.008015), (-0.05524, 0.7496, -0.05418), (-0.04823, 0.7589, -0.1194), (-0.01847, 0.7894, -0.1701), (0.02607, 0.8328, -0.1927), (0.07346, 0.8776, -0.1812), (0.111, 0.9117, -0.1387), (0.1286, 0.9261, -0.07649), (0.1334, 0.9836, -0.006752), (0.09517, 0.9744, 0.04651), (0.03607, 0.9605, 0.07298), (-0.02806, 0.9458, 0.06556), (-0.08004, 0.9342, 0.02623), (-0.1059, 0.9287, -0.03446), (-0.09882, 0.9309, -0.1003), (-0.06059, 0.9401, -0.1535), (-0.001488, 0.9539, -0.18), (0.06264, 0.9686, -0.1726), (0.1146, 0.9803, -0.1332), (0.1405, 0.9857, -0.07254), (0.1407, 1.033, 0.001371), (0.09958, 1.035, 0.06017), (0.03454, 1.038, 0.09047), (-0.03694, 1.041, 0.08417), (-0.1054, 1.043, 0.04226), (-0.126, 1.043, -0.02216), (-0.1198, 1.041, -0.09369), (-0.07861, 1.039, -0.1525), (-0.01358, 1.036, -0.1828), (0.05791, 1.033, -0.1765), (0.1167, 1.032, -0.1353), (0.147, 1.031, -0.07016), (0.128, 1.167, 0.004969), (0.09292, 1.169, 0.05503), (0.03755, 1.171, 0.08083), (-0.02332, 1.174, 0.07546), (-0.07336, 1.175, 0.04036), (-0.09918, 1.175, -0.01506), (-0.09385, 1.174, -0.07597), (-0.0588, 1.172, -0.126), (-0.003424, 1.17, -0.1518), (0.05744, 1.167, -0.1465), (0.1075, 1.166, -0.1114), (0.1333, 1.166, -0.05593), (0.08364, 1.233, -0.008495), (0.06451, 1.234, 0.01882), (0.03429, 1.236, 0.0329), (0.00108, 1.237, 0.02997), (-0.02623, 1.238, 0.01082), (-0.04032, 1.238, -0.01943), (-0.03741, 1.237, -0.05266), (-0.01828, 1.236, -0.07998), (0.01194, 1.235, -0.09406), (0.04515, 1.234, -0.09113), (0.07246, 1.233, -0.07197), (0.08654, 1.233, -0.04173), (1.421, 0.2849, -0.6974), (1.418, 0.3208, -0.677), (1.409, 0.3392, -0.6466), (1.397, 0.3423, -0.6028), (1.384, 0.3221, -0.569), (1.375, 0.2867, -0.5498), (1.371, 0.2454, -0.5505), (1.374, 0.2095, -0.5709), (1.383, 0.1885, -0.6055), (1.395, 0.188, -0.645), (1.408, 0.2082, -0.6789), (1.417, 0.2437, -0.6981), (1.47, 0.278, -0.6665), (1.468, 0.2993, -0.6544), (1.463, 0.3101, -0.6364), (1.456, 0.312, -0.6105), (1.448, 0.3, -0.5905), (1.443, 0.279, -0.5791), (1.44, 0.2546, -0.5795), (1.442, 0.2334, -0.5916), (1.447, 0.2209, -0.6121), (1.454, 0.2206, -0.6355), (1.462, 0.2326, -0.6555), (1.467, 0.2536, -0.6669), (1.509, 0.2627, -0.6353), (1.508, 0.2697, -0.6313), (1.507, 0.2732, -0.6255), (1.504, 0.2738, -0.617), (1.502, 0.2699, -0.6105), (1.5, 0.2631, -0.6068), (1.499, 0.2551, -0.6069), (1.5, 0.2481, -0.6108), (1.502, 0.2441, -0.6175), (1.504, 0.244, -0.6252), (1.506, 0.2479, -0.6317), (1.508, 0.2548, -0.6354)], [], [(0, 12, 23, 11), (1, 13, 12, 0), (2, 14, 13, 1), (3, 15, 14, 2), (4, 16, 15, 3), (5, 17, 16, 4), (6, 18, 17, 5), (7, 19, 18, 6), (8, 20, 19, 7), (9, 21, 20, 8), (10, 22, 21, 9), (11, 23, 22, 10), (12, 24, 35, 23), (13, 25, 24, 12), (14, 26, 25, 13), (15, 27, 26, 14), (16, 28, 27, 15), (17, 29, 28, 16), (18, 30, 29, 17), (19, 31, 30, 18), (20, 32, 31, 19), (21, 33, 32, 20), (22, 34, 33, 21), (23, 35, 34, 22), (24, 36, 47, 35), (25, 37, 36, 24), (26, 38, 37, 25), (27, 39, 38, 26), (28, 40, 39, 27), (29, 41, 40, 28), (30, 42, 41, 29), (31, 43, 42, 30), (32, 44, 43, 31), (33, 45, 44, 32), (34, 46, 45, 33), (35, 47, 46, 34), (36, 48, 59, 47), (37, 49, 48, 36), (38, 50, 49, 37), (39, 51, 50, 38), (40, 52, 51, 39), (41, 53, 52, 40), (42, 54, 53, 41), (43, 55, 54, 42), (44, 56, 55, 43), (45, 57, 56, 44), (46, 58, 57, 45), (47, 59, 58, 46), (48, 60, 71, 59), (49, 61, 60, 48), (50, 62, 61, 49), (51, 63, 62, 50), (52, 64, 63, 51), (53, 65, 64, 52), (54, 66, 65, 53), (55, 67, 66, 54), (56, 68, 67, 55), (57, 69, 68, 56), (58, 70, 69, 57), (59, 71, 70, 58), (60, 72, 83, 71), (61, 73, 72, 60), (62, 74, 73, 61), (63, 75, 74, 62), (64, 76, 75, 63), (65, 77, 76, 64), (66, 78, 77, 65), (67, 79, 78, 66), (68, 80, 79, 67), (69, 81, 80, 68), (70, 82, 81, 69), (71, 83, 82, 70), (72, 84, 95, 83), (73, 85, 84, 72), (74, 86, 85, 73), (75, 87, 86, 74), (76, 88, 87, 75), (77, 89, 88, 76), (78, 90, 89, 77), (79, 91, 90, 78), (80, 92, 91, 79), (81, 93, 92, 80), (82, 94, 93, 81), (83, 95, 94, 82), (84, 96, 107, 95), (85, 97, 96, 84), (86, 98, 97, 85), (87, 99, 98, 86), (88, 100, 99, 87), (89, 101, 100, 88), (90, 102, 101, 89), (91, 103, 102, 90), (92, 104, 103, 91), (93, 105, 104, 92), (94, 106, 105, 93), (95, 107, 106, 94), (96, 108, 119, 107), (97, 109, 108, 96), (98, 110, 109, 97), (99, 111, 110, 98), (100, 112, 111, 99), (101, 113, 112, 100), (102, 114, 113, 101), (103, 115, 114, 102), (104, 116, 115, 103), (105, 117, 116, 104), (106, 118, 117, 105), (107, 119, 118, 106), (108, 120, 131, 119), (109, 121, 120, 108), (110, 122, 121, 109), (111, 123, 122, 110), (112, 124, 123, 111), (113, 125, 124, 112), (114, 126, 125, 113), (115, 127, 126, 114), (116, 128, 127, 115), (117, 129, 128, 116), (118, 130, 129, 117), (119, 131, 130, 118), (120, 132, 143, 131), (121, 133, 132, 120), (122, 134, 133, 121), (123, 135, 134, 122), (124, 136, 135, 123), (125, 137, 136, 124), (126, 138, 137, 125), (127, 139, 138, 126), (128, 140, 139, 127), (129, 141, 140, 128), (130, 142, 141, 129), (131, 143, 142, 130), (132, 144, 155, 143), (133, 145, 144, 132), (134, 146, 145, 133), (135, 147, 146, 134), (136, 148, 147, 135), (137, 149, 148, 136), (138, 150, 149, 137), (139, 151, 150, 138), (140, 152, 151, 139), (141, 153, 152, 140), (142, 154, 153, 141), (143, 155, 154, 142), (144, 156, 167, 155), (145, 157, 156, 144), (146, 158, 157, 145), (147, 159, 158, 146), (148, 160, 159, 147), (149, 161, 160, 148), (150, 162, 161, 149), (151, 163, 162, 150), (152, 164, 163, 151), (153, 165, 164, 152), (154, 166, 165, 153), (155, 167, 166, 154), (156, 168, 179, 167), (157, 169, 168, 156), (158, 170, 169, 157), (159, 171, 170, 158), (160, 172, 171, 159), (161, 173, 172, 160), (162, 174, 173, 161), (163, 175, 174, 162), (164, 176, 175, 163), (165, 177, 176, 164), (166, 178, 177, 165), (167, 179, 178, 166), (168, 180, 191, 179), (169, 181, 180, 168), (170, 182, 181, 169), (171, 183, 182, 170), (172, 184, 183, 171), (173, 185, 184, 172), (174, 186, 185, 173), (175, 187, 186, 174), (176, 188, 187, 175), (177, 189, 188, 176), (178, 190, 189, 177), (179, 191, 190, 178), (180, 192, 203, 191), (181, 193, 192, 180), (182, 194, 193, 181), (183, 195, 194, 182), (184, 196, 195, 183), (185, 197, 196, 184), (186, 198, 197, 185), (187, 199, 198, 186), (188, 200, 199, 187), (189, 201, 200, 188), (190, 202, 201, 189), (191, 203, 202, 190), (192, 204, 215, 203), (193, 205, 204, 192), (194, 206, 205, 193), (195, 207, 206, 194), (196, 208, 207, 195), (197, 209, 208, 196), (198, 210, 209, 197), (199, 211, 210, 198), (200, 212, 211, 199), (201, 213, 212, 200), (202, 214, 213, 201), (203, 215, 214, 202), (204, 216, 227, 215), (205, 217, 216, 204), (206, 218, 217, 205), (207, 219, 218, 206), (208, 220, 219, 207), (209, 221, 220, 208), (210, 222, 221, 209), (211, 223, 222, 210), (212, 224, 223, 211), (213, 225, 224, 212), (214, 226, 225, 213), (215, 227, 226, 214), (216, 228, 239, 227), (217, 229, 228, 216), (218, 230, 229, 217), (219, 231, 230, 218), (220, 232, 231, 219), (221, 233, 232, 220), (222, 234, 233, 221), (223, 235, 234, 222), (224, 236, 235, 223), (225, 237, 236, 224), (226, 238, 237, 225), (227, 239, 238, 226), (228, 240, 251, 239), (229, 241, 240, 228), (230, 242, 241, 229), (231, 243, 242, 230), (232, 244, 243, 231), (233, 245, 244, 232), (234, 246, 245, 233), (235, 247, 246, 234), (236, 248, 247, 235), (237, 249, 248, 236), (238, 250, 249, 237), (239, 251, 250, 238), (240, 252, 263, 251), (241, 253, 252, 240), (242, 254, 253, 241), (243, 255, 254, 242), (244, 256, 255, 243), (245, 257, 256, 244), (246, 258, 257, 245), (247, 259, 258, 246), (248, 260, 259, 247), (249, 261, 260, 248), (250, 262, 261, 249), (251, 263, 262, 250), (252, 264, 275, 263), (253, 265, 264, 252), (254, 266, 265, 253), (255, 267, 266, 254), (256, 268, 267, 255), (257, 269, 268, 256), (258, 270, 269, 257), (259, 271, 270, 258), (260, 272, 271, 259), (261, 273, 272, 260), (262, 274, 273, 261), (263, 275, 274, 262), (264, 276, 287, 275), (265, 277, 276, 264), (266, 278, 277, 265), (267, 279, 278, 266), (268, 280, 279, 267), (269, 281, 280, 268), (270, 282, 281, 269), (271, 283, 282, 270), (272, 284, 283, 271), (273, 285, 284, 272), (274, 286, 285, 273), (275, 287, 286, 274), (276, 288, 299, 287), (277, 289, 288, 276), (278, 290, 289, 277), (279, 291, 290, 278), (280, 292, 291, 279), (281, 293, 292, 280), (282, 294, 293, 281), (283, 295, 294, 282), (284, 296, 295, 283), (285, 297, 296, 284), (286, 298, 297, 285), (287, 299, 298, 286), (3, 2, 302, 303), (11, 10, 310, 311), (0, 11, 311, 300), (2, 1, 301, 302), (10, 9, 309, 310), (1, 0, 300, 301), (9, 8, 308, 309), (8, 7, 307, 308), (7, 6, 306, 307), (6, 5, 305, 306), (5, 4, 304, 305), (4, 3, 303, 304), (300, 311, 323, 312), (307, 306, 318, 319), (304, 303, 315, 316), (311, 310, 322, 323), (301, 300, 312, 313), (308, 307, 319, 320), (305, 304, 316, 317), (302, 301, 313, 314), (309, 308, 320, 321), (306, 305, 317, 318), (303, 302, 314, 315), (310, 309, 321, 322), (322, 321, 333, 334), (312, 323, 335, 324), (319, 318, 330, 331), (316, 315, 327, 328), (323, 322, 334, 335), (313, 312, 324, 325), (320, 319, 331, 332), (317, 316, 328, 329), (314, 313, 325, 326), (321, 320, 332, 333), (318, 317, 329, 330), (315, 314, 326, 327), (327, 326, 338, 339), (334, 333, 345, 346), (324, 335, 347, 336), (331, 330, 342, 343), (328, 327, 339, 340), (335, 334, 346, 347), (325, 324, 336, 337), (332, 331, 343, 344), (329, 328, 340, 341), (326, 325, 337, 338), (333, 332, 344, 345), (330, 329, 341, 342), (339, 338, 350, 351), (346, 345, 357, 358), (336, 347, 359, 348), (343, 342, 354, 355), (340, 339, 351, 352), (347, 346, 358, 359), (337, 336, 348, 349), (344, 343, 355, 356), (341, 340, 352, 353), (338, 337, 349, 350), (345, 344, 356, 357), (342, 341, 353, 354), (354, 353, 365, 366), (351, 350, 362, 363), (358, 357, 369, 370), (348, 359, 371, 360), (355, 354, 366, 367), (352, 351, 363, 364), (359, 358, 370, 371), (349, 348, 360, 361), (356, 355, 367, 368), (353, 352, 364, 365), (350, 349, 361, 362), (357, 356, 368, 369), (371, 370, 369, 368, 367, 366, 365, 364, 363, 362, 361, 360), (294, 295, 379, 378), (298, 299, 383, 382), (289, 290, 374, 373), (296, 297, 381, 380), (291, 292, 376, 375), (293, 294, 378, 377), (288, 289, 373, 372), (299, 288, 372, 383), (295, 296, 380, 379), (290, 291, 375, 374), (297, 298, 382, 381), (292, 293, 377, 376), (375, 376, 388, 387), (382, 383, 395, 394), (372, 373, 385, 384), (379, 380, 392, 391), (376, 377, 389, 388), (373, 374, 386, 385), (380, 381, 393, 392), (377, 378, 390, 389), (374, 375, 387, 386), (381, 382, 394, 393), (383, 372, 384, 395), (378, 379, 391, 390), (387, 388, 400, 399), (394, 395, 407, 406), (384, 385, 397, 396), (391, 392, 404, 403), (388, 389, 401, 400), (385, 386, 398, 397), (392, 393, 405, 404), (389, 390, 402, 401), (386, 387, 399, 398), (393, 394, 406, 405), (395, 384, 396, 407), (390, 391, 403, 402), (407, 396, 397, 398, 399, 400, 401, 402, 403, 404, 405, 406)])
me_beziercurve_001.polygons.foreach_set('use_smooth', [True] * 398)
_uv = me_beziercurve_001.uv_layers.new(name='UVMap')
_uv.uv.foreach_set('vector', [0.0, 0.0, 0.0, 0.0, 0.0, 0.0, 0.0, 0.0, 0.0, 0.0, 0.0, 0.0, 0.0, 0.0, 0.0, 0.0, 0.0, 0.0, 0.0, 0.0, 0.0, 0.0, 0.0, 0.0, 0.0, 0.0, 0.0, 0.0, 0.0, 0.0, 0.0, 0.0, 0.0, 0.0, 0.0, 0.0, 0.0, 0.0, 0.0, 0.0, 0.0, 0.0, 0.0, 0.0, 0.0, 0.0, 0.0, 0.0, 0.0, 0.0, 0.0, 0.0, 0.0, 0.0, 0.0, 0.0, 0.0, 0.0, 0.0, 0.0, 0.0, 0.0, 0.0, 0.0, 0.0, 0.0, 0.0, 0.0, 0.0, 0.0, 0.0, 0.0, 0.0, 0.0, 0.0, 0.0, 0.0, 0.0, 0.0, 0.0, 0.0, 0.0, 0.0, 0.0, 0.0, 0.0, 0.0, 0.0, 0.0, 0.0, 0.0, 0.0, 0.0, 0.0, 0.0, 0.0, 0.0, 0.0, 0.0, 0.0, 0.0, 0.0, 0.0, 0.0, 0.0, 0.0, 0.0, 0.0, 0.0, 0.0, 0.0, 0.0, 0.0, 0.0, 0.0, 0.0, 0.0, 0.0, 0.0, 0.0, 0.0, 0.0, 0.0, 0.0, 0.0, 0.0, 0.0, 0.0, 0.0, 0.0, 0.0, 0.0, 0.0, 0.0, 0.0, 0.0, 0.0, 0.0, 0.0, 0.0, 0.0, 0.0, 0.0, 0.0, 0.0, 0.0, 0.0, 0.0, 0.0, 0.0, 0.0, 0.0, 0.0, 0.0, 0.0, 0.0, 0.0, 0.0, 0.0, 0.0, 0.0, 0.0, 0.0, 0.0, 0.0, 0.0, 0.0, 0.0, 0.0, 0.0, 0.0, 0.0, 0.0, 0.0, 0.0, 0.0, 0.0, 0.0, 0.0, 0.0, 0.0, 0.0, 0.0, 0.0, 0.0, 0.0, 0.0, 0.0, 0.0, 0.0, 0.0, 0.0, 0.0, 0.0, 0.0, 0.0, 0.0, 0.0, 0.0, 0.0, 0.0, 0.0, 0.0, 0.0, 0.0, 0.0, 0.0, 0.0, 0.0, 0.0, 0.0, 0.0, 0.0, 0.0, 0.0, 0.0, 0.0, 0.0, 0.0, 0.0, 0.0, 0.0, 0.0, 0.0, 0.0, 0.0, 0.0, 0.0, 0.0, 0.0, 0.0, 0.0, 0.0, 0.0, 0.0, 0.0, 0.0, 0.0, 0.0, 0.0, 0.0, 0.0, 0.0, 0.0, 0.0, 0.0, 0.0, 0.0, 0.0, 0.0, 0.0, 0.0, 0.0, 0.0, 0.0, 0.0, 0.0, 0.0, 0.0, 0.0, 0.0, 0.0, 0.0, 0.0, 0.0, 0.0, 0.0, 0.0, 0.0, 0.0, 0.0, 0.0, 0.0, 0.0, 0.0, 0.0, 0.0, 0.0, 0.0, 0.0, 0.0, 0.0, 0.0, 0.0, 0.0, 0.0, 0.0, 0.0, 0.0, 0.0, 0.0, 0.0, 0.0, 0.0, 0.0, 0.0, 0.0, 0.0, 0.0, 0.0, 0.0, 0.0, 0.0, 0.0, 0.0, 0.0, 0.0, 0.0, 0.0, 0.0, 0.0, 0.0, 0.0, 0.0, 0.0, 0.0, 0.0, 0.0, 0.0, 0.0, 0.0, 0.0, 0.0, 0.0, 0.0, 0.0, 0.0, 0.0, 0.0, 0.0, 0.0, 0.0, 0.0, 0.0, 0.0, 0.0, 0.0, 0.0, 0.0, 0.0, 0.0, 0.0, 0.0, 0.0, 0.0, 0.0, 0.0, 0.0, 0.0, 0.0, 0.0, 0.0, 0.0, 0.0, 0.0, 0.0, 0.0, 0.0, 0.0, 0.0, 0.0, 0.0, 0.0, 0.0, 0.0, 0.0, 0.0, 0.0, 0.0, 0.0, 0.0, 0.0, 0.0, 0.0, 0.0, 0.0, 0.0, 0.0, 0.0, 0.0, 0.0, 0.0, 0.0, 0.0, 0.0, 0.0, 0.0, 0.0, 0.0, 0.0, 0.0, 0.0, 0.0, 0.0, 0.0, 0.0, 0.0, 0.0, 0.0, 0.0, 0.0, 0.0, 0.0, 0.0, 0.0, 0.0, 0.0, 0.0, 0.0, 0.0, 0.0, 0.0, 0.0, 0.0, 0.0, 0.0, 0.0, 0.0, 0.0, 0.0, 0.0, 0.0, 0.0, 0.0, 0.0, 0.0, 0.0, 0.0, 0.0, 0.0, 0.0, 0.0, 0.0, 0.0, 0.0, 0.0, 0.0, 0.0, 0.0, 0.0, 0.0, 0.0, 0.0, 0.0, 0.0, 0.0, 0.0, 0.0, 0.0, 0.0, 0.0, 0.0, 0.0, 0.0, 0.0, 0.0, 0.0, 0.0, 0.0, 0.0, 0.0, 0.0, 0.0, 0.0, 0.0, 0.0, 0.0, 0.0, 0.0, 0.0, 0.0, 0.0, 0.0, 0.0, 0.0, 0.0, 0.0, 0.0, 0.0, 0.0, 0.0, 0.0, 0.0, 0.0, 0.0, 0.0, 0.0, 0.0, 0.0, 0.0, 0.0, 0.0, 0.0, 0.0, 0.0, 0.0, 0.0, 0.0, 0.0, 0.0, 0.0, 0.0, 0.0, 0.0, 0.0, 0.0, 0.0, 0.0, 0.0, 0.0, 0.0, 0.0, 0.0, 0.0, 0.0, 0.0, 0.0, 0.0, 0.0, 0.0, 0.0, 0.0, 0.0, 0.0, 0.0, 0.0, 0.0, 0.0, 0.0, 0.0, 0.0, 0.0, 0.0, 0.0, 0.0, 0.0, 0.0, 0.0, 0.0, 0.0, 0.0, 0.0, 0.0, 0.0, 0.0, 0.0, 0.0, 0.0, 0.0, 0.0, 0.0, 0.0, 0.0, 0.0, 0.0, 0.0, 0.0, 0.0, 0.0, 0.0, 0.0, 0.0, 0.0, 0.0, 0.0, 0.0, 0.0, 0.0, 0.0, 0.0, 0.0, 0.0, 0.0, 0.0, 0.0, 0.0, 0.0, 0.0, 0.0, 0.0, 0.0, 0.0, 0.0, 0.0, 0.0, 0.0, 0.0, 0.0, 0.0, 0.0, 0.0, 0.0, 0.0, 0.0, 0.0, 0.0, 0.0, 0.0, 0.0, 0.0, 0.0, 0.0, 0.0, 0.0, 0.0, 0.0, 0.0, 0.0, 0.0, 0.0, 0.0, 0.0, 0.0, 0.0, 0.0, 0.0, 0.0, 0.0, 0.0, 0.0, 0.0, 0.0, 0.0, 0.0, 0.0, 0.0, 0.0, 0.0, 0.0, 0.0, 0.0, 0.0, 0.0, 0.0, 0.0, 0.0, 0.0, 0.0, 0.0, 0.0, 0.0, 0.0, 0.0, 0.0, 0.0, 0.0, 0.0, 0.0, 0.0, 0.0, 0.0, 0.0, 0.0, 0.0, 0.0, 0.0, 0.0, 0.0, 0.0, 0.0, 0.0, 0.0, 0.0, 0.0, 0.0, 0.0, 0.0, 0.0, 0.0, 0.0, 0.0, 0.0, 0.0, 0.0, 0.0, 0.0, 0.0, 0.0, 0.0, 0.0, 0.0, 0.0, 0.0, 0.0, 0.0, 0.0, 0.0, 0.0, 0.0, 0.0, 0.0, 0.0, 0.0, 0.0, 0.0, 0.0, 0.0, 0.0, 0.0, 0.0, 0.0, 0.0, 0.0, 0.0, 0.0, 0.0, 0.0, 0.0, 0.0, 0.0, 0.0, 0.0, 0.0, 0.0, 0.0, 0.0, 0.0, 0.0, 0.0, 0.0, 0.0, 0.0, 0.0, 0.0, 0.0, 0.0, 0.0, 0.0, 0.0, 0.0, 0.0, 0.0, 0.0, 0.0, 0.0, 0.0, 0.0, 0.0, 0.0, 0.0, 0.0, 0.0, 0.0, 0.0, 0.0, 0.0, 0.0, 0.0, 0.0, 0.0, 0.0, 0.0, 0.0, 0.0, 0.0, 0.0, 0.0, 0.0, 0.0, 0.0, 0.0, 0.0, 0.0, 0.0, 0.0, 0.0, 0.0, 0.0, 0.0, 0.0, 0.0, 0.0, 0.0, 0.0, 0.0, 0.0, 0.0, 0.0, 0.0, 0.0, 0.0, 0.0, 0.0, 0.0, 0.0, 0.0, 0.0, 0.0, 0.0, 0.0, 0.0, 0.0, 0.0, 0.0, 0.0, 0.0, 0.0, 0.0, 0.0, 0.0, 0.0, 0.0, 0.0, 0.0, 0.0, 0.0, 0.0, 0.0, 0.0, 0.0, 0.0, 0.0, 0.0, 0.0, 0.0, 0.0, 0.0, 0.0, 0.0, 0.0, 0.0, 0.0, 0.0, 0.0, 0.0, 0.0, 0.0, 0.0, 0.0, 0.0, 0.0, 0.0, 0.0, 0.0, 0.0, 0.0, 0.0, 0.0, 0.0, 0.0, 0.0, 0.0, 0.0, 0.0, 0.0, 0.0, 0.0, 0.0, 0.0, 0.0, 0.0, 0.0, 0.0, 0.0, 0.0, 0.0, 0.0, 0.0, 0.0, 0.0, 0.0, 0.0, 0.0, 0.0, 0.0, 0.0, 0.0, 0.0, 0.0, 0.0, 0.0, 0.0, 0.0, 0.0, 0.0, 0.0, 0.0, 0.0, 0.0, 0.0, 0.0, 0.0, 0.0, 0.0, 0.0, 0.0, 0.0, 0.0, 0.0, 0.0, 0.0, 0.0, 0.0, 0.0, 0.0, 0.0, 0.0, 0.0, 0.0, 0.0, 0.0, 0.0, 0.0, 0.0, 0.0, 0.0, 0.0, 0.0, 0.0, 0.0, 0.0, 0.0, 0.0, 0.0, 0.0, 0.0, 0.0, 0.0, 0.0, 0.0, 0.0, 0.0, 0.0, 0.0, 0.0, 0.0, 0.0, 0.0, 0.0, 0.0, 0.0, 0.0, 0.0, 0.0, 0.0, 0.0, 0.0, 0.0, 0.0, 0.0, 0.0, 0.0, 0.0, 0.0, 0.0, 0.0, 0.0, 0.0, 0.0, 0.0, 0.0, 0.0, 0.0, 0.0, 0.0, 0.0, 0.0, 0.0, 0.0, 0.0, 0.0, 0.0, 0.0, 0.0, 0.0, 0.0, 0.0, 0.0, 0.0, 0.0, 0.0, 0.0, 0.0, 0.0, 0.0, 0.0, 0.0, 0.0, 0.0, 0.0, 0.0, 0.0, 0.0, 0.0, 0.0, 0.0, 0.0, 0.0, 0.0, 0.0, 0.0, 0.0, 0.0, 0.0, 0.0, 0.0, 0.0, 0.0, 0.0, 0.0, 0.0, 0.0, 0.0, 0.0, 0.0, 0.0, 0.0, 0.0, 0.0, 0.0, 0.0, 0.0, 0.0, 0.0, 0.0, 0.0, 0.0, 0.0, 0.0, 0.0, 0.0, 0.0, 0.0, 0.0, 0.0, 0.0, 0.0, 0.0, 0.0, 0.0, 0.0, 0.0, 0.0, 0.0, 0.0, 0.0, 0.0, 0.0, 0.0, 0.0, 0.0, 0.0, 0.0, 0.0, 0.0, 0.0, 0.0, 0.0, 0.0, 0.0, 0.0, 0.0, 0.0, 0.0, 0.0, 0.0, 0.0, 0.0, 0.0, 0.0, 0.0, 0.0, 0.0, 0.0, 0.0, 0.0, 0.0, 0.0, 0.0, 0.0, 0.0, 0.0, 0.0, 0.0, 0.0, 0.0, 0.0, 0.0, 0.0, 0.0, 0.0, 0.0, 0.0, 0.0, 0.0, 0.0, 0.0, 0.0, 0.0, 0.0, 0.0, 0.0, 0.0, 0.0, 0.0, 0.0, 0.0, 0.0, 0.0, 0.0, 0.0, 0.0, 0.0, 0.0, 0.0, 0.0, 0.0, 0.0, 0.0, 0.0, 0.0, 0.0, 0.0, 0.0, 0.0, 0.0, 0.0, 0.0, 0.0, 0.0, 0.0, 0.0, 0.0, 0.0, 0.0, 0.0, 0.0, 0.0, 0.0, 0.0, 0.0, 0.0, 0.0, 0.0, 0.0, 0.0, 0.0, 0.0, 0.0, 0.0, 0.0, 0.0, 0.0, 0.0, 0.0, 0.0, 0.0, 0.0, 0.0, 0.0, 0.0, 0.0, 0.0, 0.0, 0.0, 0.0, 0.0, 0.0, 0.0, 0.0, 0.0, 0.0, 0.0, 0.0, 0.0, 0.0, 0.0, 0.0, 0.0, 0.0, 0.0, 0.0, 0.0, 0.0, 0.0, 0.0, 0.0, 0.0, 0.0, 0.0, 0.0, 0.0, 0.0, 0.0, 0.0, 0.0, 0.0, 0.0, 0.0, 0.0, 0.0, 0.0, 0.0, 0.0, 0.0, 0.0, 0.0, 0.0, 0.0, 0.0, 0.0, 0.0, 0.0, 0.0, 0.0, 0.0, 0.0, 0.0, 0.0, 0.0, 0.0, 0.0, 0.0, 0.0, 0.0, 0.0, 0.0, 0.0, 0.0, 0.0, 0.0, 0.0, 0.0, 0.0, 0.0, 0.0, 0.0, 0.0, 0.0, 0.0, 0.0, 0.0, 0.0, 0.0, 0.0, 0.0, 0.0, 0.0, 0.0, 0.0, 0.0, 0.0, 0.0, 0.0, 0.0, 0.0, 0.0, 0.0, 0.0, 0.0, 0.0, 0.0, 0.0, 0.0, 0.0, 0.0, 0.0, 0.0, 0.0, 0.0, 0.0, 0.0, 0.0, 0.0, 0.0, 0.0, 0.0, 0.0, 0.0, 0.0, 0.0, 0.0, 0.0, 0.0, 0.0, 0.0, 0.0, 0.0, 0.0, 0.0, 0.0, 0.0, 0.0, 0.0, 0.0, 0.0, 0.0, 0.0, 0.0, 0.0, 0.0, 0.0, 0.0, 0.0, 0.0, 0.0, 0.0, 0.0, 0.0, 0.0, 0.0, 0.0, 0.0, 0.0, 0.0, 0.0, 0.0, 0.0, 0.0, 0.0, 0.0, 0.0, 0.0, 0.0, 0.0, 0.0, 0.0, 0.0, 0.0, 0.0, 0.0, 0.0, 0.0, 0.0, 0.0, 0.0, 0.0, 0.0, 0.0, 0.0, 0.0, 0.0, 0.0, 0.0, 0.0, 0.0, 0.0, 0.0, 0.0, 0.0, 0.0, 0.0, 0.0, 0.0, 0.0, 0.0, 0.0, 0.0, 0.0, 0.0, 0.0, 0.0, 0.0, 0.0, 0.0, 0.0, 0.0, 0.0, 0.0, 0.0, 0.0, 0.0, 0.0, 0.0, 0.0, 0.0, 0.0, 0.0, 0.0, 0.0, 0.0, 0.0, 0.0, 0.0, 0.0, 0.0, 0.0, 0.0, 0.0, 0.0, 0.0, 0.0, 0.0, 0.0, 0.0, 0.0, 0.0, 0.0, 0.0, 0.0, 0.0, 0.0, 0.0, 0.0, 0.0, 0.0, 0.0, 0.0, 0.0, 0.0, 0.0, 0.0, 0.0, 0.0, 0.0, 0.0, 0.0, 0.0, 0.0, 0.0, 0.0, 0.0, 0.0, 0.0, 0.0, 0.0, 0.0, 0.0, 0.0, 0.0, 0.0, 0.0, 0.0, 0.0, 0.0, 0.0, 0.0, 0.0, 0.0, 0.0, 0.0, 0.0, 0.0, 0.0, 0.0, 0.0, 0.0, 0.0, 0.0, 0.0, 0.0, 0.0, 0.0, 0.0, 0.0, 0.0, 0.0, 0.0, 0.0, 0.0, 0.0, 0.0, 0.0, 0.0, 0.0, 0.0, 0.0, 0.0, 0.0, 0.0, 0.0, 0.0, 0.0, 0.0, 0.0, 0.0, 0.0, 0.0, 0.0, 0.0, 0.0, 0.0, 0.0, 0.0, 0.0, 0.0, 0.0, 0.0, 0.0, 0.0, 0.0, 0.0, 0.0, 0.0, 0.0, 0.0, 0.0, 0.0, 0.0, 0.0, 0.0, 0.0, 0.0, 0.0, 0.0, 0.0, 0.0, 0.0, 0.0, 0.0, 0.0, 0.0, 0.0, 0.0, 0.0, 0.0, 0.0, 0.0, 0.0, 0.0, 0.0, 0.0, 0.0, 0.0, 0.0, 0.0, 0.0, 0.0, 0.0, 0.0, 0.0, 0.0, 0.0, 0.0, 0.0, 0.0, 0.0, 0.0, 0.0, 0.0, 0.0, 0.0, 0.0, 0.0, 0.0, 0.0, 0.0, 0.0, 0.0, 0.0, 0.0, 0.0, 0.0, 0.0, 0.0, 0.0, 0.0, 0.0, 0.0, 0.0, 0.0, 0.0, 0.0, 0.0, 0.0, 0.0, 0.0, 0.0, 0.0, 0.0, 0.0, 0.0, 0.0, 0.0, 0.0, 0.0, 0.0, 0.0, 0.0, 0.0, 0.0, 0.0, 0.0, 0.0, 0.0, 0.0, 0.0, 0.0, 0.0, 0.0, 0.0, 0.0, 0.0, 0.0, 0.0, 0.0, 0.0, 0.0, 0.0, 0.0, 0.0, 0.0, 0.0, 0.0, 0.0, 0.0, 0.0, 0.0, 0.0, 0.0, 0.0, 0.0, 0.0, 0.0, 0.0, 0.0, 0.0, 0.0, 0.0, 0.0, 0.0, 0.0, 0.0, 0.0, 0.0, 0.0, 0.0, 0.0, 0.0, 0.0, 0.0, 0.0, 0.0, 0.0, 0.0, 0.0, 0.0, 0.0, 0.0, 0.0, 0.0, 0.0, 0.0, 0.0, 0.0, 0.0, 0.0, 0.0, 0.0, 0.0, 0.0, 0.0, 0.0, 0.0, 0.0, 0.0, 0.0, 0.0, 0.0, 0.0, 0.0, 0.0, 0.0, 0.0, 0.0, 0.0, 0.0, 0.0, 0.0, 0.0, 0.0, 0.0, 0.0, 0.0, 0.0, 0.0, 0.0, 0.0, 0.0, 0.0, 0.0, 0.0, 0.0, 0.0, 0.0, 0.0, 0.0, 0.0, 0.0, 0.0, 0.0, 0.0, 0.0, 0.0, 0.0, 0.0, 0.0, 0.0, 0.0, 0.0, 0.0, 0.0, 0.0, 0.0, 0.0, 0.0, 0.0, 0.0, 0.0, 0.0, 0.0, 0.0, 0.0, 0.0, 0.0, 0.0, 0.0, 0.0, 0.0, 0.0, 0.0, 0.0, 0.0, 0.0, 0.0, 0.0, 0.0, 0.0, 0.0, 0.0, 0.0, 0.0, 0.0, 0.0, 0.0, 0.0, 0.0, 0.0, 0.0, 0.0, 0.0, 0.0, 0.0, 0.0, 0.0, 0.0, 0.0, 0.0, 0.0, 0.0, 0.0, 0.0, 0.0, 0.0, 0.0, 0.0, 0.0, 0.0, 0.0, 0.0, 0.0, 0.0, 0.0, 0.0, 0.0, 0.0, 0.0, 0.0, 0.0, 0.0, 0.0, 0.0, 0.0, 0.0, 0.0, 0.0, 0.0, 0.0, 0.0, 0.0, 0.0, 0.0, 0.0, 0.0, 0.0, 0.0, 0.0, 0.0, 0.0, 0.0, 0.0, 0.0, 0.0, 0.0, 0.0, 0.0, 0.0, 0.0, 0.0, 0.0, 0.0, 0.0, 0.0, 0.0, 0.0, 0.0, 0.0, 0.0, 0.0, 0.0, 0.0, 0.0, 0.0, 0.0, 0.0, 0.0, 0.0, 0.0, 0.0, 0.0, 0.0, 0.0, 0.0, 0.0, 0.0, 0.0, 0.0, 0.0, 0.0, 0.0, 0.0, 0.0, 0.0, 0.0, 0.0, 0.0, 0.0, 0.0, 0.0, 0.0, 0.0, 0.0, 0.0, 0.0, 0.0, 0.0, 0.0, 0.0, 0.0, 0.0, 0.0, 0.0, 0.0, 0.0, 0.0, 0.0, 0.0, 0.0, 0.0, 0.0, 0.0, 0.0, 0.0, 0.0, 0.0, 0.0, 0.0, 0.0, 0.0, 0.0, 0.0, 0.0, 0.0, 0.0, 0.0, 0.0, 0.0, 0.0, 0.0, 0.0, 0.0, 0.0, 0.0, 0.0, 0.0, 0.0, 0.0, 0.0, 0.0, 0.0, 0.0, 0.0, 0.0, 0.0, 0.0, 0.0, 0.0, 0.0, 0.0, 0.0, 0.0, 0.0, 0.0, 0.0, 0.0, 0.0, 0.0, 0.0, 0.0, 0.0, 0.0, 0.0, 0.0, 0.0, 0.0, 0.0, 0.0, 0.0, 0.0, 0.0, 0.0, 0.0, 0.0, 0.0, 0.0, 0.0, 0.0, 0.0, 0.0, 0.0, 0.0, 0.0, 0.0, 0.0, 0.0, 0.0, 0.0, 0.0, 0.0, 0.0, 0.0, 0.0, 0.0, 0.0, 0.0, 0.0, 0.0, 0.0, 0.0, 0.0, 0.0, 0.0, 0.0, 0.0, 0.0, 0.0, 0.0, 0.0, 0.0, 0.0, 0.0, 0.0, 0.0, 0.0, 0.0, 0.0, 0.0, 0.0, 0.0, 0.0, 0.0, 0.0, 0.0, 0.0, 0.0, 0.0, 0.0, 0.0, 0.0, 0.0, 0.0, 0.0, 0.0, 0.0, 0.0, 0.0, 0.0, 0.0, 0.0, 0.0, 0.0, 0.0, 0.0, 0.0, 0.0, 0.0, 0.0, 0.0, 0.0, 0.0, 0.0, 0.0, 0.0, 0.0, 0.0, 0.0, 0.0, 0.0, 0.0, 0.0, 0.0, 0.0, 0.0, 0.0, 0.0, 0.0, 0.0, 0.0, 0.0, 0.0, 0.0, 0.0, 0.0, 0.0, 0.0, 0.0, 0.0, 0.0, 0.0, 0.0, 0.0, 0.0, 0.0, 0.0, 0.0, 0.0, 0.0, 0.0, 0.0, 0.0, 0.0, 0.0, 0.0, 0.0, 0.0, 0.0, 0.0, 0.0, 0.0, 0.0, 0.0, 0.0, 0.0, 0.0, 0.0, 0.0, 0.0, 0.0, 0.0, 0.0, 0.0, 0.0, 0.0, 0.0, 0.0, 0.0, 0.0, 0.0, 0.0, 0.0, 0.0, 0.0, 0.0, 0.0, 0.0, 0.0, 0.0, 0.0, 0.0, 0.0, 0.0, 0.0, 0.0, 0.0, 0.0, 0.0, 0.0, 0.0, 0.0, 0.0, 0.0, 0.0, 0.0, 0.0, 0.0, 0.0, 0.0, 0.0, 0.0, 0.0, 0.0, 0.0, 0.0, 0.0, 0.0, 0.0, 0.0, 0.0, 0.0, 0.0, 0.0, 0.0, 0.0, 0.0, 0.0, 0.0, 0.0, 0.0, 0.0, 0.0, 0.0, 0.0, 0.0, 0.0, 0.0, 0.0, 0.0, 0.0, 0.0, 0.0, 0.0, 0.0, 0.0, 0.0, 0.0, 0.0, 0.0, 0.0, 0.0, 0.0, 0.0, 0.0, 0.0, 0.0, 0.0, 0.0, 0.0, 0.0, 0.0, 0.0, 0.0, 0.0, 0.0, 0.0, 0.0, 0.0, 0.0, 0.0, 0.0, 0.0, 0.0, 0.0, 0.0, 0.0, 0.0, 0.0, 0.0, 0.0, 0.0, 0.0, 0.0, 0.0, 0.0, 0.0, 0.0, 0.0, 0.0, 0.0, 0.0, 0.0, 0.0, 0.0, 0.0, 0.0, 0.0, 0.0, 0.0, 0.0, 0.0, 0.0, 0.0, 0.0, 0.0, 0.0, 0.0, 0.0, 0.0, 0.0, 0.0, 0.0, 0.0, 0.0, 0.0, 0.0, 0.0, 0.0, 0.0, 0.0, 0.0, 0.0, 0.0, 0.0, 0.0, 0.0, 0.0, 0.0, 0.0, 0.0, 0.0, 0.0, 0.0, 0.0, 0.0, 0.0, 0.0, 0.0, 0.0, 0.0, 0.0, 0.0, 0.0, 0.0, 0.0, 0.0, 0.0, 0.0, 0.0, 0.0, 0.0, 0.0, 0.0, 0.0, 0.0, 0.0, 0.0, 0.0, 0.0, 0.0, 0.0, 0.0, 0.0, 0.0, 0.0, 0.0, 0.0, 0.0, 0.0, 0.0, 0.0, 0.0, 0.0, 0.0, 0.0, 0.0, 0.0, 0.0, 0.0, 0.0, 0.0, 0.0, 0.0, 0.0, 0.0, 0.0, 0.0, 0.0, 0.0, 0.0, 0.0, 0.0, 0.0, 0.0, 0.0, 0.0, 0.0, 0.0, 0.0, 0.0, 0.0, 0.0, 0.0, 0.0, 0.0, 0.0, 0.0, 0.0, 0.0, 0.0, 0.0, 0.0, 0.0, 0.0, 0.0, 0.0, 0.0, 0.0, 0.0, 0.0, 0.0, 0.0, 0.0, 0.0, 0.0, 0.0, 0.0, 0.0, 0.0, 0.0, 0.0, 0.0, 0.0, 0.0, 0.0, 0.0, 0.0, 0.0, 0.0, 0.0, 0.0, 0.0, 0.0, 0.0, 0.0, 0.0, 0.0, 0.0, 0.0, 0.0, 0.0, 0.0, 0.0, 0.0, 0.0, 0.0, 0.0, 0.0, 0.0, 0.0, 0.0, 0.0, 0.0, 0.0, 0.0, 0.0, 0.0, 0.0, 0.0, 0.0, 0.0, 0.0, 0.0, 0.0, 0.0, 0.0, 0.0, 0.0, 0.0, 0.0, 0.0, 0.0, 0.0, 0.0, 0.0, 0.0, 0.0, 0.0, 0.0, 0.0, 0.0, 0.0, 0.0, 0.0, 0.0, 0.0, 0.0, 0.0, 0.0, 0.0, 0.0, 0.0, 0.0, 0.0, 0.0, 0.0, 0.0, 0.0, 0.0, 0.0, 0.0, 0.0, 0.0, 0.0, 0.0, 0.0, 0.0, 0.0, 0.0, 0.0, 0.0, 0.0, 0.0, 0.0, 0.0, 0.0, 0.0, 0.0, 0.0, 0.0, 0.0, 0.0, 0.0, 0.0, 0.0, 0.0, 0.0, 0.0, 0.0, 0.0, 0.0, 0.0, 0.0, 0.0, 0.0, 0.0, 0.0, 0.0, 0.0, 0.0, 0.0, 0.0, 0.0, 0.0, 0.0, 0.0, 0.0, 0.0, 0.0, 0.0, 0.0, 0.0, 0.0, 0.0, 0.0, 0.0, 0.0, 0.0, 0.0, 0.0, 0.0, 0.0, 0.0, 0.0, 0.0, 0.0, 0.0, 0.0, 0.0, 0.0, 0.0, 0.0, 0.0, 0.0, 0.0, 0.0, 0.0, 0.0, 0.0, 0.0, 0.0, 0.0, 0.0, 0.0, 0.0, 0.0, 0.0, 0.0, 0.0, 0.0, 0.0, 0.0, 0.0, 0.0, 0.0, 0.0, 0.0, 0.0, 0.0, 0.0, 0.0, 0.0, 0.0, 0.0, 0.0, 0.0, 0.0, 0.0, 0.0, 0.0, 0.0, 0.0, 0.0, 0.0, 0.0, 0.0, 0.0, 0.0, 0.0, 0.0, 0.0, 0.0, 0.0, 0.0, 0.0, 0.0, 0.0, 0.0, 0.0, 0.0, 0.0, 0.0, 0.0, 0.0, 0.0, 0.0, 0.0, 0.0, 0.0, 0.0, 0.0, 0.0, 0.0, 0.0, 0.0, 0.0, 0.0, 0.0, 0.0, 0.0, 0.0, 0.0, 0.0, 0.0, 0.0, 0.0, 0.0, 0.0, 0.0, 0.0, 0.0, 0.0, 0.0, 0.0, 0.0, 0.0, 0.0, 0.0, 0.0, 0.0, 0.0, 0.0, 0.0, 0.0, 0.0, 0.0, 0.0, 0.0, 0.0, 0.0, 0.0, 0.0, 0.0, 0.0, 0.0, 0.0, 0.0, 0.0, 0.0, 0.0, 0.0, 0.0, 0.0, 0.0, 0.0, 0.0, 0.0, 0.0, 0.0, 0.0, 0.0, 0.0, 0.0, 0.0, 0.0, 0.0, 0.0, 0.0, 0.0, 0.0, 0.0, 0.0, 0.0, 0.0, 0.0, 0.0, 0.0, 0.0, 0.0, 0.0, 0.0, 0.0, 0.0, 0.0, 0.0, 0.0, 0.0, 0.0, 0.0, 0.0, 0.0, 0.0, 0.0, 0.0, 0.0, 0.0, 0.0, 0.0, 0.0, 0.0, 0.0, 0.0, 0.0, 0.0, 0.0, 0.0, 0.0, 0.0, 0.0, 0.0, 0.0, 0.0, 0.0, 0.0, 0.0, 0.0, 0.0, 0.0, 0.0, 0.0, 0.0, 0.0, 0.0, 0.0, 0.0, 0.0, 0.0, 0.0, 0.0, 0.0, 0.0, 0.0, 0.0, 0.0, 0.0, 0.0, 0.0, 0.0, 0.0, 0.0, 0.0, 0.0, 0.0, 0.0, 0.0, 0.0, 0.0, 0.0, 0.0, 0.0, 0.0, 0.0, 0.0, 0.0, 0.0, 0.0, 0.0, 0.0, 0.0, 0.0, 0.0, 0.0, 0.0, 0.0, 0.0, 0.0, 0.0, 0.0, 0.0, 0.0, 0.0, 0.0, 0.0, 0.0, 0.0, 0.0, 0.0, 0.0, 0.0, 0.0, 0.0, 0.0, 0.0, 0.0, 0.0, 0.0, 0.0, 0.0, 0.0, 0.0, 0.0, 0.0, 0.0, 0.0, 0.0, 0.0, 0.0, 0.0, 0.0, 0.0, 0.0, 0.0, 0.0, 0.0, 0.0, 0.0, 0.0, 0.0, 0.0, 0.0, 0.0, 0.0, 0.0, 0.0, 0.0, 0.0, 0.0, 0.0, 0.0, 0.0, 0.0, 0.0, 0.0, 0.0, 0.0, 0.0, 0.0, 0.0, 0.0, 0.0, 0.0, 0.0, 0.0, 0.0, 0.0, 0.0, 0.0, 0.0, 0.0, 0.0, 0.0, 0.0, 0.0, 0.0, 0.0, 0.0, 0.0, 0.0, 0.0, 0.0, 0.0, 0.0, 0.0, 0.0, 0.0, 0.0, 0.0, 0.0, 0.0, 0.0, 0.0, 0.0, 0.0, 0.0, 0.0, 0.0, 0.0, 0.0, 0.0, 0.0, 0.0, 0.0, 0.0, 0.0, 0.0, 0.0, 0.0, 0.0, 0.0, 0.0, 0.0, 0.0, 0.0, 0.0, 0.0, 0.0, 0.0, 0.0, 0.0, 0.0, 0.0, 0.0, 0.0, 0.0, 0.0, 0.0, 0.0, 0.0, 0.0, 0.0, 0.0, 0.0, 0.0, 0.0, 0.0, 0.0, 0.0, 0.0, 0.0, 0.0, 0.0, 0.0, 0.0, 0.0, 0.0, 0.0, 0.0, 0.0, 0.0, 0.0, 0.0, 0.0, 0.0, 0.0, 0.0, 0.0, 0.0, 0.0, 0.0, 0.0, 0.0, 0.0, 0.0, 0.0, 0.0, 0.0, 0.0, 0.0, 0.0, 0.0, 0.0, 0.0, 0.0, 0.0, 0.0, 0.0, 0.0, 0.0, 0.0, 0.0, 0.0, 0.0, 0.0, 0.0, 0.0, 0.0, 0.0, 0.0, 0.0, 0.0, 0.0, 0.0, 0.0, 0.0, 0.0, 0.0, 0.0, 0.0, 0.0, 0.0, 0.0, 0.0, 0.0, 0.0, 0.0, 0.0, 0.0, 0.0, 0.0, 0.0, 0.0, 0.0, 0.0, 0.0, 0.0, 0.0, 0.0, 0.0, 0.0, 0.0, 0.0, 0.0, 0.0, 0.0, 0.0, 0.0, 0.0, 0.0, 0.0, 0.0, 0.0, 0.0, 0.0, 0.0, 0.0, 0.0, 0.0, 0.0, 0.0, 0.0, 0.0, 0.0, 0.0, 0.0, 0.0, 0.0, 0.0, 0.0, 0.0, 0.0, 0.0, 0.0, 0.0, 0.0, 0.0, 0.0, 0.0, 0.0, 0.0, 0.0, 0.0, 0.0, 0.0, 0.0, 0.0, 0.0, 0.0, 0.0, 0.0, 0.0, 0.0, 0.0, 0.0, 0.0, 0.0, 0.0, 0.0, 0.0, 0.0, 0.0, 0.0, 0.0, 0.0, 0.0, 0.0, 0.0, 0.0, 0.0, 0.0, 0.0, 0.0, 0.0, 0.0, 0.0, 0.0, 0.0, 0.0, 0.0, 0.0, 0.0, 0.0, 0.0, 0.0, 0.0, 0.0, 0.0, 0.0, 0.0, 0.0, 0.0, 0.0, 0.0, 0.0, 0.0, 0.0, 0.0, 0.0, 0.0, 0.0, 0.0, 0.0, 0.0, 0.0, 0.0, 0.0, 0.0, 0.0, 0.0, 0.0, 0.0, 0.0, 0.0, 0.0, 0.0, 0.0, 0.0, 0.0, 0.0, 0.0, 0.0, 0.0, 0.0, 0.0, 0.0, 0.0, 0.0, 0.0, 0.0, 0.0, 0.0, 0.0, 0.0, 0.0, 0.0, 0.0, 0.0, 0.0, 0.0, 0.0, 0.0, 0.0, 0.0, 0.0, 0.0, 0.0, 0.0, 0.0, 0.0, 0.0, 0.0, 0.0, 0.0, 0.0, 0.0, 0.0, 0.0, 0.0, 0.0, 0.0, 0.0, 0.0, 0.0, 0.0, 0.0, 0.0, 0.0, 0.0, 0.0, 0.0, 0.0, 0.0, 0.0, 0.0, 0.0, 0.0, 0.0, 0.0, 0.0, 0.0, 0.0, 0.0, 0.0, 0.0, 0.0, 0.0, 0.0, 0.0, 0.0, 0.0, 0.0, 0.0, 0.0, 0.0, 0.0, 0.0, 0.0, 0.0, 0.0, 0.0, 0.0, 0.0, 0.0, 0.0, 0.0, 0.0, 0.0, 0.0, 0.0, 0.0, 0.0, 0.0, 0.0, 0.0, 0.0, 0.0, 0.0, 0.0, 0.0, 0.0, 0.0, 0.0, 0.0, 0.0, 0.0, 0.0, 0.0, 0.0, 0.0, 0.0, 0.0, 0.0, 0.0, 0.0, 0.0, 0.0, 0.0, 0.0, 0.0, 0.0, 0.0, 0.0, 0.0, 0.0, 0.0, 0.0, 0.0, 0.0, 0.0, 0.0, 0.0, 0.0, 0.0, 0.0, 0.0, 0.0, 0.0, 0.0, 0.0, 0.0, 0.0, 0.0, 0.0, 0.0, 0.0, 0.0, 0.0, 0.0, 0.0, 0.0, 0.0, 0.0, 0.0, 0.0, 0.0, 0.0, 0.0, 0.0, 0.0, 0.0, 0.0, 0.0, 0.0, 0.0, 0.0, 0.0, 0.0, 0.0, 0.0, 0.0, 0.0, 0.0, 0.0, 0.0, 0.0, 0.0, 0.0, 0.0, 0.0])
me_beziercurve_001.materials.append(mat_material_003)
me_beziercurve_001.use_remesh_fix_poles = True
me_beziercurve_001.use_remesh_preserve_attributes = False
me_beziercurve_001.use_mirror_vertex_groups = False
me_beziercurve_001.update()
me_circle = bpy.data.meshes.new('Circle')
me_circle.from_pydata([(-5.96e-08, -0.04869, -2.384e-07), (-0.02988, -0.04498, -2.384e-07), (-0.0552, -0.03443, -2.384e-07), (-0.07213, -0.01863, -2.384e-07), (-0.07807, -2.98e-08, -2.384e-07), (-0.07213, 0.01863, -2.384e-07), (-0.0552, 0.03443, -2.384e-07), (-0.02988, 0.04498, -2.384e-07), (-5.96e-08, 0.04869, -2.384e-07), (0.02988, 0.04498, -2.384e-07), (0.0552, 0.03443, -2.384e-07), (0.07213, 0.01863, -2.384e-07), (0.07807, -2.98e-08, -2.384e-07), (0.07213, -0.01863, -2.384e-07), (0.0552, -0.03443, -2.384e-07), (0.02988, -0.04498, -2.384e-07)], [], [(1, 2, 3, 4, 5, 6, 7, 8, 9, 10, 11, 12, 13, 14, 15, 0)])
_uv = me_circle.uv_layers.new(name='UVMap')
_uv.uv.foreach_set('vector', [0.0, 0.0, 0.0, 0.0, 0.0, 0.0, 0.0, 0.0, 0.0, 0.0, 0.0, 0.0, 0.0, 0.0, 0.0, 0.0, 0.0, 0.0, 0.0, 0.0, 0.0, 0.0, 0.0, 0.0, 0.0, 0.0, 0.0, 0.0, 0.0, 0.0, 0.0, 0.0])
me_circle.use_remesh_fix_poles = True
me_circle.use_remesh_preserve_attributes = False
me_circle.use_mirror_vertex_groups = False
me_circle.update()
me_circle_001 = bpy.data.meshes.new('Circle.001')
me_circle_001.from_pydata([(-0.0005721, -0.009067, -0.006445), (-0.007968, -0.00815, -0.006445), (-0.01424, -0.005538, -0.006445), (-0.01843, -0.001628, -0.006445), (-0.0199, 0.002984, -0.006445), (-0.01843, 0.007596, -0.006445), (-0.01424, 0.01151, -0.006445), (-0.007968, 0.01412, -0.006445), (-0.0005721, 0.01504, -0.006445), (0.006824, 0.01412, -0.006445), (0.01309, 0.01151, -0.006445), (0.01728, 0.007596, -0.006445), (0.01875, 0.002984, -0.006445), (0.01728, -0.001628, -0.006445), (0.01309, -0.005538, -0.006445), (0.006824, -0.00815, -0.006445)], [], [(1, 2, 3, 4, 5, 6, 7, 8, 9, 10, 11, 12, 13, 14, 15, 0)])
_uv = me_circle_001.uv_layers.new(name='UVMap')
_uv.uv.foreach_set('vector', [0.0, 0.0, 0.0, 0.0, 0.0, 0.0, 0.0, 0.0, 0.0, 0.0, 0.0, 0.0, 0.0, 0.0, 0.0, 0.0, 0.0, 0.0, 0.0, 0.0, 0.0, 0.0, 0.0, 0.0, 0.0, 0.0, 0.0, 0.0, 0.0, 0.0, 0.0, 0.0])
me_circle_001.materials.append(mat_material_004)
me_circle_001.use_remesh_fix_poles = True
me_circle_001.use_remesh_preserve_attributes = False
me_circle_001.use_mirror_vertex_groups = False
me_circle_001.update()
me_cylinder_006 = bpy.data.meshes.new('Cylinder.006')
me_cylinder_006.from_pydata([(0.0, 1.0, -1.0), (0.0, 1.0, 1.0), (0.3827, 0.9239, -1.0), (0.3827, 0.9239, 1.0), (0.7071, 0.7071, -1.0), (0.7071, 0.7071, 1.0), (0.9239, 0.3827, -1.0), (0.9239, 0.3827, 1.0), (1.0, -4.371e-08, -1.0), (1.0, -4.371e-08, 1.0), (0.9239, -0.3827, -1.0), (0.9239, -0.3827, 1.0), (0.7071, -0.7071, -1.0), (0.7071, -0.7071, 1.0), (0.3827, -0.9239, -1.0), (0.3827, -0.9239, 1.0), (1.51e-07, -1.0, -1.0), (1.51e-07, -1.0, 1.0), (-0.3827, -0.9239, -1.0), (-0.3827, -0.9239, 1.0), (-0.7071, -0.7071, -1.0), (-0.7071, -0.7071, 1.0), (-0.9239, -0.3827, -1.0), (-0.9239, -0.3827, 1.0), (-1.0, 1.192e-08, -1.0), (-1.0, 1.192e-08, 1.0), (-0.9239, 0.3827, -1.0), (-0.9239, 0.3827, 1.0), (-0.7071, 0.7071, -1.0), (-0.7071, 0.7071, 1.0), (-0.3827, 0.9239, -1.0), (-0.3827, 0.9239, 1.0)], [], [(0, 1, 3, 2), (2, 3, 5, 4), (4, 5, 7, 6), (6, 7, 9, 8), (8, 9, 11, 10), (10, 11, 13, 12), (12, 13, 15, 14), (14, 15, 17, 16), (16, 17, 19, 18), (18, 19, 21, 20), (20, 21, 23, 22), (22, 23, 25, 24), (24, 25, 27, 26), (26, 27, 29, 28), (3, 1, 31, 29, 27, 25, 23, 21, 19, 17, 15, 13, 11, 9, 7, 5), (28, 29, 31, 30), (30, 31, 1, 0), (0, 2, 4, 6, 8, 10, 12, 14, 16, 18, 20, 22, 24, 26, 28, 30)])
_uv = me_cylinder_006.uv_layers.new(name='UVMap')
_uv.uv.foreach_set('vector', [1.0, 0.5, 1.0, 1.0, 0.9375, 1.0, 0.9375, 0.5, 0.9375, 0.5, 0.9375, 1.0, 0.875, 1.0, 0.875, 0.5, 0.875, 0.5, 0.875, 1.0, 0.8125, 1.0, 0.8125, 0.5, 0.8125, 0.5, 0.8125, 1.0, 0.75, 1.0, 0.75, 0.5, 0.75, 0.5, 0.75, 1.0, 0.6875, 1.0, 0.6875, 0.5, 0.6875, 0.5, 0.6875, 1.0, 0.625, 1.0, 0.625, 0.5, 0.625, 0.5, 0.625, 1.0, 0.5625, 1.0, 0.5625, 0.5, 0.5625, 0.5, 0.5625, 1.0, 0.5, 1.0, 0.5, 0.5, 0.5, 0.5, 0.5, 1.0, 0.4375, 1.0, 0.4375, 0.5, 0.4375, 0.5, 0.4375, 1.0, 0.375, 1.0, 0.375, 0.5, 0.375, 0.5, 0.375, 1.0, 0.3125, 1.0, 0.3125, 0.5, 0.3125, 0.5, 0.3125, 1.0, 0.25, 1.0, 0.25, 0.5, 0.25, 0.5, 0.25, 1.0, 0.1875, 1.0, 0.1875, 0.5, 0.1875, 0.5, 0.1875, 1.0, 0.125, 1.0, 0.125, 0.5, 0.3418, 0.4717, 0.25, 0.49, 0.1582, 0.4717, 0.08029, 0.4197, 0.02827, 0.3418, 0.01, 0.25, 0.02827, 0.1582, 0.08029, 0.08029, 0.1582, 0.02827, 0.25, 0.01, 0.3418, 0.02827, 0.4197, 0.08029, 0.4717, 0.1582, 0.49, 0.25, 0.4717, 0.3418, 0.4197, 0.4197, 0.125, 0.5, 0.125, 1.0, 0.0625, 1.0, 0.0625, 0.5, 0.0625, 0.5, 0.0625, 1.0, 0.0, 1.0, 0.0, 0.5, 0.75, 0.49, 0.8418, 0.4717, 0.9197, 0.4197, 0.9717, 0.3418, 0.99, 0.25, 0.9717, 0.1582, 0.9197, 0.08029, 0.8418, 0.02827, 0.75, 0.01, 0.6582, 0.02827, 0.5803, 0.08029, 0.5283, 0.1582, 0.51, 0.25, 0.5283, 0.3418, 0.5803, 0.4197, 0.6582, 0.4717])
me_cylinder_006.use_remesh_fix_poles = True
me_cylinder_006.use_remesh_preserve_attributes = False
me_cylinder_006.use_mirror_vertex_groups = False
me_cylinder_006.update()
me_beziercurve_003 = bpy.data.meshes.new('BezierCurve.003')
me_beziercurve_003.from_pydata([(0.002041, 0.07224, -0.01217), (-0.1363, 0.01604, -0.09513), (0.05775, 0.03721, -0.1487), (0.1616, 0.01604, 0.001659), (0.0769, -0.02879, 0.1443), (-0.1363, 0.01604, 0.09845), (0.02685, 0.09031, -0.09039), (-0.07366, 0.08785, -0.05608), (-0.05145, 0.0305, -0.1473), (-0.1597, 0.0305, 0.001659), (-0.06489, 0.09556, 0.0599), (0.09625, 0.05722, -0.008369), (0.1236, 0.0305, -0.09039), (0.02685, 0.09031, 0.09371), (0.1236, 0.0305, 0.09371), (-0.05145, 0.0305, 0.1506), (-0.1781, -0.06629, -0.05523), (-0.1781, -0.06629, 0.05855), (-0.003056, -0.06629, -0.1824), (-0.1113, -0.06629, -0.1473), (0.172, -0.06629, -0.05523), (0.1052, -0.06629, -0.1473), (0.1139, -0.1059, 0.1385), (0.172, -0.06629, 0.05855), (-0.1113, -0.06629, 0.1506), (-0.003056, -0.06629, 0.1858)], [], [(0, 7, 6), (1, 7, 9), (0, 6, 11), (0, 11, 13), (0, 13, 10), (1, 9, 16), (2, 8, 18), (3, 12, 20), (4, 14, 22), (5, 15, 24), (1, 16, 19), (2, 18, 21), (3, 20, 23), (4, 22, 25), (5, 24, 17), (24, 15, 25), (15, 4, 25), (22, 14, 23), (14, 3, 23), (20, 12, 21), (12, 2, 21), (18, 8, 19), (8, 1, 19), (16, 9, 17), (9, 5, 17), (10, 15, 5), (10, 13, 15), (13, 4, 15), (13, 14, 4), (13, 11, 14), (11, 3, 14), (11, 12, 3), (11, 6, 12), (6, 2, 12), (9, 10, 5), (9, 7, 10), (7, 0, 10), (6, 8, 2), (6, 7, 8), (7, 1, 8), (17, 24, 25, 22, 23, 20, 21, 18, 19, 16)])
_uv = me_beziercurve_003.uv_layers.new(name='UVMap')
_uv.uv.foreach_set('vector', [0.8182, 0.0, 0.7727, 0.07873, 0.8636, 0.07873, 0.7273, 0.1575, 0.6818, 0.07873, 0.6364, 0.1575, 0.09091, 0.0, 0.04545, 0.07873, 0.1364, 0.07873, 0.2727, 0.0, 0.2273, 0.07873, 0.3182, 0.07873, 0.4545, 0.0, 0.4091, 0.07873, 0.5, 0.07873, 0.7273, 0.1575, 0.6364, 0.1575, 0.6818, 0.2362, 0.9091, 0.1575, 0.8182, 0.1575, 0.8636, 0.2362, 0.1818, 0.1575, 0.09091, 0.1575, 0.1364, 0.2362, 0.3636, 0.1575, 0.2727, 0.1575, 0.3182, 0.2362, 0.5455, 0.1575, 0.4545, 0.1575, 0.5, 0.2362, 0.7273, 0.1575, 0.6818, 0.2362, 0.7727, 0.2362, 0.9091, 0.1575, 0.8636, 0.2362, 0.9545, 0.2362, 0.1818, 0.1575, 0.1364, 0.2362, 0.2273, 0.2362, 0.3636, 0.1575, 0.3182, 0.2362, 0.4091, 0.2362, 0.5455, 0.1575, 0.5, 0.2362, 0.5909, 0.2362, 0.5, 0.2362, 0.4545, 0.1575, 0.4091, 0.2362, 0.4545, 0.1575, 0.3636, 0.1575, 0.4091, 0.2362, 0.3182, 0.2362, 0.2727, 0.1575, 0.2273, 0.2362, 0.2727, 0.1575, 0.1818, 0.1575, 0.2273, 0.2362, 0.1364, 0.2362, 0.09091, 0.1575, 0.04545, 0.2362, 0.09091, 0.1575, 0.0, 0.1575, 0.04545, 0.2362, 0.8636, 0.2362, 0.8182, 0.1575, 0.7727, 0.2362, 0.8182, 0.1575, 0.7273, 0.1575, 0.7727, 0.2362, 0.6818, 0.2362, 0.6364, 0.1575, 0.5909, 0.2362, 0.6364, 0.1575, 0.5455, 0.1575, 0.5909, 0.2362, 0.5, 0.07873, 0.4545, 0.1575, 0.5455, 0.1575, 0.5, 0.07873, 0.4091, 0.07873, 0.4545, 0.1575, 0.4091, 0.07873, 0.3636, 0.1575, 0.4545, 0.1575, 0.3182, 0.07873, 0.2727, 0.1575, 0.3636, 0.1575, 0.3182, 0.07873, 0.2273, 0.07873, 0.2727, 0.1575, 0.2273, 0.07873, 0.1818, 0.1575, 0.2727, 0.1575, 0.1364, 0.07873, 0.09091, 0.1575, 0.1818, 0.1575, 0.1364, 0.07873, 0.04545, 0.07873, 0.09091, 0.1575, 0.04545, 0.07873, 0.0, 0.1575, 0.09091, 0.1575, 0.6364, 0.1575, 0.5909, 0.07873, 0.5455, 0.1575, 0.6364, 0.1575, 0.6818, 0.07873, 0.5909, 0.07873, 0.6818, 0.07873, 0.6364, 0.0, 0.5909, 0.07873, 0.8636, 0.07873, 0.8182, 0.1575, 0.9091, 0.1575, 0.8636, 0.07873, 0.7727, 0.07873, 0.8182, 0.1575, 0.7727, 0.07873, 0.7273, 0.1575, 0.8182, 0.1575, 0.5909, 0.2362, 0.5, 0.2362, 0.4091, 0.2362, 0.3182, 0.2362, 0.2273, 0.2362, 0.1364, 0.2362, 0.9545, 0.2362, 0.8636, 0.2362, 0.7727, 0.2362, 0.6818, 0.2362])
me_beziercurve_003.materials.append(mat_material_005)
me_beziercurve_003.use_remesh_fix_poles = True
me_beziercurve_003.use_remesh_preserve_attributes = False
me_beziercurve_003.use_mirror_vertex_groups = False
me_beziercurve_003.update()
me_beziercurve_004 = bpy.data.meshes.new('BezierCurve.004')
me_beziercurve_004.from_pydata([(0.002041, 0.07224, -0.01217), (-0.1363, 0.01604, -0.09513), (0.05775, 0.03721, -0.1487), (0.1616, 0.01604, 0.001659), (0.0769, -0.02879, 0.1443), (-0.1363, 0.01604, 0.09845), (0.02685, 0.09031, -0.09039), (-0.07366, 0.08785, -0.05608), (-0.05145, 0.0305, -0.1473), (-0.1597, 0.0305, 0.001659), (-0.06489, 0.09556, 0.0599), (0.09625, 0.05722, -0.008369), (0.1236, 0.0305, -0.09039), (0.02685, 0.09031, 0.09371), (0.1236, 0.0305, 0.09371), (-0.05145, 0.0305, 0.1506), (-0.1781, -0.06629, -0.05523), (-0.1781, -0.06629, 0.05855), (-0.003056, -0.06629, -0.1824), (-0.1113, -0.06629, -0.1473), (0.172, -0.06629, -0.05523), (0.1052, -0.06629, -0.1473), (0.1139, -0.1059, 0.1385), (0.172, -0.06629, 0.05855), (-0.1113, -0.06629, 0.1506), (-0.003056, -0.06629, 0.1858)], [], [(0, 7, 6), (1, 7, 9), (0, 6, 11), (0, 11, 13), (0, 13, 10), (1, 9, 16), (2, 8, 18), (3, 12, 20), (4, 14, 22), (5, 15, 24), (1, 16, 19), (2, 18, 21), (3, 20, 23), (4, 22, 25), (5, 24, 17), (24, 15, 25), (15, 4, 25), (22, 14, 23), (14, 3, 23), (20, 12, 21), (12, 2, 21), (18, 8, 19), (8, 1, 19), (16, 9, 17), (9, 5, 17), (10, 15, 5), (10, 13, 15), (13, 4, 15), (13, 14, 4), (13, 11, 14), (11, 3, 14), (11, 12, 3), (11, 6, 12), (6, 2, 12), (9, 10, 5), (9, 7, 10), (7, 0, 10), (6, 8, 2), (6, 7, 8), (7, 1, 8), (17, 24, 25, 22, 23, 20, 21, 18, 19, 16)])
_uv = me_beziercurve_004.uv_layers.new(name='UVMap')
_uv.uv.foreach_set('vector', [0.8182, 0.0, 0.7727, 0.07873, 0.8636, 0.07873, 0.7273, 0.1575, 0.6818, 0.07873, 0.6364, 0.1575, 0.09091, 0.0, 0.04545, 0.07873, 0.1364, 0.07873, 0.2727, 0.0, 0.2273, 0.07873, 0.3182, 0.07873, 0.4545, 0.0, 0.4091, 0.07873, 0.5, 0.07873, 0.7273, 0.1575, 0.6364, 0.1575, 0.6818, 0.2362, 0.9091, 0.1575, 0.8182, 0.1575, 0.8636, 0.2362, 0.1818, 0.1575, 0.09091, 0.1575, 0.1364, 0.2362, 0.3636, 0.1575, 0.2727, 0.1575, 0.3182, 0.2362, 0.5455, 0.1575, 0.4545, 0.1575, 0.5, 0.2362, 0.7273, 0.1575, 0.6818, 0.2362, 0.7727, 0.2362, 0.9091, 0.1575, 0.8636, 0.2362, 0.9545, 0.2362, 0.1818, 0.1575, 0.1364, 0.2362, 0.2273, 0.2362, 0.3636, 0.1575, 0.3182, 0.2362, 0.4091, 0.2362, 0.5455, 0.1575, 0.5, 0.2362, 0.5909, 0.2362, 0.5, 0.2362, 0.4545, 0.1575, 0.4091, 0.2362, 0.4545, 0.1575, 0.3636, 0.1575, 0.4091, 0.2362, 0.3182, 0.2362, 0.2727, 0.1575, 0.2273, 0.2362, 0.2727, 0.1575, 0.1818, 0.1575, 0.2273, 0.2362, 0.1364, 0.2362, 0.09091, 0.1575, 0.04545, 0.2362, 0.09091, 0.1575, 0.0, 0.1575, 0.04545, 0.2362, 0.8636, 0.2362, 0.8182, 0.1575, 0.7727, 0.2362, 0.8182, 0.1575, 0.7273, 0.1575, 0.7727, 0.2362, 0.6818, 0.2362, 0.6364, 0.1575, 0.5909, 0.2362, 0.6364, 0.1575, 0.5455, 0.1575, 0.5909, 0.2362, 0.5, 0.07873, 0.4545, 0.1575, 0.5455, 0.1575, 0.5, 0.07873, 0.4091, 0.07873, 0.4545, 0.1575, 0.4091, 0.07873, 0.3636, 0.1575, 0.4545, 0.1575, 0.3182, 0.07873, 0.2727, 0.1575, 0.3636, 0.1575, 0.3182, 0.07873, 0.2273, 0.07873, 0.2727, 0.1575, 0.2273, 0.07873, 0.1818, 0.1575, 0.2727, 0.1575, 0.1364, 0.07873, 0.09091, 0.1575, 0.1818, 0.1575, 0.1364, 0.07873, 0.04545, 0.07873, 0.09091, 0.1575, 0.04545, 0.07873, 0.0, 0.1575, 0.09091, 0.1575, 0.6364, 0.1575, 0.5909, 0.07873, 0.5455, 0.1575, 0.6364, 0.1575, 0.6818, 0.07873, 0.5909, 0.07873, 0.6818, 0.07873, 0.6364, 0.0, 0.5909, 0.07873, 0.8636, 0.07873, 0.8182, 0.1575, 0.9091, 0.1575, 0.8636, 0.07873, 0.7727, 0.07873, 0.8182, 0.1575, 0.7727, 0.07873, 0.7273, 0.1575, 0.8182, 0.1575, 0.5909, 0.2362, 0.5, 0.2362, 0.4091, 0.2362, 0.3182, 0.2362, 0.2273, 0.2362, 0.1364, 0.2362, 0.9545, 0.2362, 0.8636, 0.2362, 0.7727, 0.2362, 0.6818, 0.2362])
me_beziercurve_004.materials.append(mat_material_005)
me_beziercurve_004.use_remesh_fix_poles = True
me_beziercurve_004.use_remesh_preserve_attributes = False
me_beziercurve_004.use_mirror_vertex_groups = False
me_beziercurve_004.update()

# ---- curves / text
cu_beziercircle_002 = bpy.data.curves.new('BezierCircle.002', 'CURVE')
cu_beziercircle_002.dimensions = '3D'
_sp = cu_beziercircle_002.splines.new('BEZIER'); _sp.bezier_points.add(3)
_sp.bezier_points.foreach_set('co', [-1.0, 0.0, 0.0, 0.0, 1.0, 0.0, 1.0, 0.0, 0.0, 0.0, -1.0, 0.0])
_sp.bezier_points.foreach_set('handle_left', [-1.0, -0.5521, 0.0, -0.5521, 1.0, 0.0, 1.0, 0.5521, 0.0, 0.5521, -1.0, 0.0])
_sp.bezier_points.foreach_set('handle_right', [-1.0, 0.5521, 0.0, 0.5521, 1.0, 0.0, 1.0, -0.5521, 0.0, -0.5521, -1.0, 0.0])
for _p, _l, _r in zip(_sp.bezier_points, ['AUTO', 'AUTO', 'AUTO', 'AUTO'], ['AUTO', 'AUTO', 'AUTO', 'AUTO']): _p.handle_left_type = _l; _p.handle_right_type = _r
_sp.order_u = 0
_sp.order_v = 0
_sp.use_cyclic_u = True
cu_beziercircle_002.use_path = True
cu_beziercircle_002.use_path_follow = True
cu_beziercircle_002.use_path_clamp = True
cu_beziercircle_002.eval_time = 99.0
cu_beziercircle_002.fill_mode = 'FULL'

# ---- objects
ob_cube = bpy.data.objects.new('Cube', me_cube)
ob_light = bpy.data.objects.new('Light', light_light)
ob_camera = bpy.data.objects.new('Camera', cam_camera)
ob_cylinder = bpy.data.objects.new('Cylinder', me_cylinder)
ob_cylinder_001 = bpy.data.objects.new('Cylinder.001', me_cylinder)
ob_cylinder_002 = bpy.data.objects.new('Cylinder.002', me_cylinder)
ob_cylinder_003 = bpy.data.objects.new('Cylinder.003', me_cylinder)
ob_cylinder_004 = bpy.data.objects.new('Cylinder.004', me_cylinder)
ob_cylinder_005 = bpy.data.objects.new('Cylinder.005', me_cylinder)
ob_cylinder_006 = bpy.data.objects.new('Cylinder.006', me_cylinder)
ob_cylinder_007 = bpy.data.objects.new('Cylinder.007', me_cylinder)
ob_cylinder_008 = bpy.data.objects.new('Cylinder.008', me_cylinder)
ob_cylinder_009 = bpy.data.objects.new('Cylinder.009', me_cylinder)
ob_cylinder_010 = bpy.data.objects.new('Cylinder.010', me_cylinder)
ob_cylinder_011 = bpy.data.objects.new('Cylinder.011', me_cylinder)
ob_cylinder_012 = bpy.data.objects.new('Cylinder.012', me_cylinder)
ob_cylinder_013 = bpy.data.objects.new('Cylinder.013', me_cylinder)
ob_cylinder_014 = bpy.data.objects.new('Cylinder.014', me_cylinder)
ob_cylinder_015 = bpy.data.objects.new('Cylinder.015', me_cylinder)
ob_cylinder_016 = bpy.data.objects.new('Cylinder.016', me_cylinder_005)
ob_plane = bpy.data.objects.new('Plane', me_plane_001)
ob_plane_001 = bpy.data.objects.new('Plane.001', me_plane_002)
ob_plane_002 = bpy.data.objects.new('Plane.002', me_plane_003)
ob_plane_003 = bpy.data.objects.new('Plane.003', me_plane_004)
ob_plane_004 = bpy.data.objects.new('Plane.004', me_plane_005)
ob_beziercurve_001 = bpy.data.objects.new('BezierCurve.001', me_beziercurve_001)
ob_circle = bpy.data.objects.new('Circle', me_circle)
ob_empty = bpy.data.objects.new('Empty', None)
ob_circle_001 = bpy.data.objects.new('Circle.001', me_circle_001)
ob_cylinder_017 = bpy.data.objects.new('Cylinder.017', me_cylinder_006)
ob_beziercurve_000 = bpy.data.objects.new('BezierCurve.000', me_beziercurve_003)
ob_beziercurve_002 = bpy.data.objects.new('BezierCurve.002', me_beziercurve_004)
ob_beziercircle = bpy.data.objects.new('BezierCircle', cu_beziercircle_002)

# ---- transforms, parenting, visibility, modifiers, constraints
ob_cube.location = (-0.3278, 0.0, -0.1138)
ob_cube.scale = (-1.0, 1.0, 1.0)
ob_cube.lock_rotations_4d = False
ob_cube.empty_display_type = 'ARROWS'
ob_cube.visible_shadow = False
ob_cube.lineart.crease_threshold = 0.0
_m = ob_cube.modifiers.new('Subdivision', 'SUBSURF')
_m.uv_smooth = 'PRESERVE_CORNERS'
_m.show_only_control_edges = False
ob_light.location = (4.076, 1.005, 5.904)
ob_light.rotation_euler = (0.6503, 0.05522, 1.866)
ob_light.lock_rotations_4d = False
ob_light.empty_display_type = 'ARROWS'
ob_light.color = (0.0, 0.0, 0.0, 0.0)
ob_light.lineart.crease_threshold = 0.0
ob_camera.parent = ob_beziercircle
ob_camera.matrix_parent_inverse = Matrix(((-1.017e-07, 0.2132, 1.214e-14, 0.9967), (1.214e-14, 5.791e-21, 0.2132, -0.1603), (0.2132, 1.017e-07, 5.791e-21, 0.03955), (-0.0, 0.0, -0.0, 1.0)))
ob_camera.location = (7.359, -6.926, 4.958)
ob_camera.rotation_euler = (1.109, 0.0, 0.8149)
ob_camera.lock_rotations_4d = False
ob_camera.empty_display_type = 'ARROWS'
ob_camera.color = (0.0, 0.0, 0.0, 0.0)
ob_camera.display_type = 'WIRE'
ob_camera.lineart.crease_threshold = 0.0
_c = ob_camera.constraints.new('TRACK_TO'); _c.name = 'Track To'
_c.target = ob_beziercircle
_c.track_axis = 'TRACK_Z'
_c.up_axis = 'UP_Z'
ob_cylinder.parent = ob_cube
ob_cylinder.location = (-0.6378, 0.4275, 0.5372)
ob_cylinder.rotation_euler = (0.1269, 0.4856, 0.1712)
ob_cylinder.scale = (0.2502, 0.2502, 0.2502)
ob_cylinder.lineart.crease_threshold = 0.0
_m = ob_cylinder.modifiers.new('Subdivision', 'SUBSURF')
_m.uv_smooth = 'PRESERVE_CORNERS'
_m.show_only_control_edges = False
ob_cylinder_001.parent = ob_cube
ob_cylinder_001.location = (0.3714, 0.6489, 0.5372)
ob_cylinder_001.rotation_euler = (-3.337, 0.7128, -2.04)
ob_cylinder_001.scale = (0.2502, 0.2502, 0.2502)
ob_cylinder_001.lineart.crease_threshold = 0.0
_m = ob_cylinder_001.modifiers.new('Subdivision', 'SUBSURF')
_m.uv_smooth = 'PRESERVE_CORNERS'
_m.show_only_control_edges = False
ob_cylinder_002.parent = ob_cube
ob_cylinder_002.location = (-0.2594, 0.6489, 0.5372)
ob_cylinder_002.rotation_euler = (-3.6, 0.2818, -1.93)
ob_cylinder_002.scale = (0.2502, 0.2502, 0.2502)
ob_cylinder_002.lineart.crease_threshold = 0.0
_m = ob_cylinder_002.modifiers.new('Subdivision', 'SUBSURF')
_m.uv_smooth = 'PRESERVE_CORNERS'
_m.show_only_control_edges = False
ob_cylinder_003.parent = ob_cube
ob_cylinder_003.location = (-0.5353, -0.228, 0.7241)
ob_cylinder_003.rotation_euler = (1.049, 0.1615, 0.4887)
ob_cylinder_003.scale = (0.2502, 0.2502, 0.2502)
ob_cylinder_003.lineart.crease_threshold = 0.0
_m = ob_cylinder_003.modifiers.new('Subdivision', 'SUBSURF')
_m.uv_smooth = 'PRESERVE_CORNERS'
_m.show_only_control_edges = False
ob_cylinder_004.parent = ob_cube
ob_cylinder_004.location = (0.3762, 0.138, 0.8355)
ob_cylinder_004.rotation_euler = (-4.935, 1.201, -3.468)
ob_cylinder_004.scale = (0.2502, 0.2502, 0.2502)
ob_cylinder_004.lineart.crease_threshold = 0.0
_m = ob_cylinder_004.modifiers.new('Subdivision', 'SUBSURF')
_m.uv_smooth = 'PRESERVE_CORNERS'
_m.show_only_control_edges = False
ob_cylinder_005.parent = ob_cube
ob_cylinder_005.location = (-0.2546, 0.138, 0.8355)
ob_cylinder_005.rotation_euler = (-4.247, 1.087, -2.383)
ob_cylinder_005.scale = (0.2502, 0.2502, 0.2502)
ob_cylinder_005.lineart.crease_threshold = 0.0
_m = ob_cylinder_005.modifiers.new('Subdivision', 'SUBSURF')
_m.uv_smooth = 'PRESERVE_CORNERS'
_m.show_only_control_edges = False
ob_cylinder_006.parent = ob_cube
ob_cylinder_006.location = (-0.8321, -0.09144, 0.3173)
ob_cylinder_006.rotation_euler = (1.213, 0.07263, 0.5079)
ob_cylinder_006.scale = (0.2502, 0.2502, 0.2502)
ob_cylinder_006.lineart.crease_threshold = 0.0
_m = ob_cylinder_006.modifiers.new('Subdivision', 'SUBSURF')
_m.uv_smooth = 'PRESERVE_CORNERS'
_m.show_only_control_edges = False
ob_cylinder_007.parent = ob_cube
ob_cylinder_007.location = (0.0646, -0.4099, 0.8251)
ob_cylinder_007.rotation_euler = (-2.196, -4.25, -6.979)
ob_cylinder_007.scale = (0.2502, 0.2502, 0.2502)
ob_cylinder_007.lineart.crease_threshold = 0.0
_m = ob_cylinder_007.modifiers.new('Subdivision', 'SUBSURF')
_m.uv_smooth = 'PRESERVE_CORNERS'
_m.show_only_control_edges = False
ob_cylinder_008.parent = ob_cube
ob_cylinder_008.location = (0.8669, -0.002125, 0.3644)
ob_cylinder_008.rotation_euler = (-1.255, -3.263, -6.748)
ob_cylinder_008.scale = (0.2502, 0.2502, 0.2502)
ob_cylinder_008.lineart.crease_threshold = 0.0
_m = ob_cylinder_008.modifiers.new('Subdivision', 'SUBSURF')
_m.uv_smooth = 'PRESERVE_CORNERS'
_m.show_only_control_edges = False
ob_cylinder_009.parent = ob_cube
ob_cylinder_009.location = (-0.633, -0.6404, 0.3948)
ob_cylinder_009.rotation_euler = (5.192, 3.492, 3.524)
ob_cylinder_009.scale = (0.2502, 0.2502, 0.2502)
ob_cylinder_009.lineart.crease_threshold = 0.0
_m = ob_cylinder_009.modifiers.new('Subdivision', 'SUBSURF')
_m.uv_smooth = 'PRESERVE_CORNERS'
_m.show_only_control_edges = False
ob_cylinder_010.parent = ob_cube
ob_cylinder_010.location = (0.3762, -0.6854, 0.566)
ob_cylinder_010.rotation_euler = (-6.038, 0.3161, -4.344)
ob_cylinder_010.scale = (0.2502, 0.2502, 0.2502)
ob_cylinder_010.lineart.crease_threshold = 0.0
_m = ob_cylinder_010.modifiers.new('Subdivision', 'SUBSURF')
_m.uv_smooth = 'PRESERVE_CORNERS'
_m.show_only_control_edges = False
ob_cylinder_011.parent = ob_cube
ob_cylinder_011.location = (-0.2546, -0.6854, 0.566)
ob_cylinder_011.rotation_euler = (-6.298, 0.7478, -4.234)
ob_cylinder_011.scale = (0.2502, 0.2502, 0.2502)
ob_cylinder_011.lineart.crease_threshold = 0.0
_m = ob_cylinder_011.modifiers.new('Subdivision', 'SUBSURF')
_m.uv_smooth = 'PRESERVE_CORNERS'
_m.show_only_control_edges = False
ob_cylinder_012.parent = ob_cube
ob_cylinder_012.location = (0.7092, 0.2388, 0.5811)
ob_cylinder_012.rotation_euler = (-2.217, -3.547, -6.16)
ob_cylinder_012.scale = (0.2502, 0.2502, 0.2502)
ob_cylinder_012.lineart.crease_threshold = 0.0
_m = ob_cylinder_012.modifiers.new('Subdivision', 'SUBSURF')
_m.uv_smooth = 'PRESERVE_CORNERS'
_m.show_only_control_edges = False
ob_cylinder_013.parent = ob_cube
ob_cylinder_013.location = (-0.1552, -0.8134, 0.1237)
ob_cylinder_013.rotation_euler = (1.02, -3.41, -8.423)
ob_cylinder_013.scale = (0.2502, 0.2502, 0.2502)
ob_cylinder_013.lineart.crease_threshold = 0.0
_m = ob_cylinder_013.modifiers.new('Subdivision', 'SUBSURF')
_m.uv_smooth = 'PRESERVE_CORNERS'
_m.show_only_control_edges = False
ob_cylinder_014.parent = ob_cube
ob_cylinder_014.location = (0.02006, 0.8631, 0.07474)
ob_cylinder_014.rotation_euler = (2.121, 0.8073, 1.626)
ob_cylinder_014.scale = (0.2502, 0.2502, 0.2502)
ob_cylinder_014.lineart.crease_threshold = 0.0
_m = ob_cylinder_014.modifiers.new('Subdivision', 'SUBSURF')
_m.uv_smooth = 'PRESERVE_CORNERS'
_m.show_only_control_edges = False
ob_cylinder_015.parent = ob_cube
ob_cylinder_015.location = (0.5596, -0.6854, 0.1393)
ob_cylinder_015.rotation_euler = (-6.038, 0.3161, -4.344)
ob_cylinder_015.scale = (0.2502, 0.2502, 0.2502)
ob_cylinder_015.lineart.crease_threshold = 0.0
_m = ob_cylinder_015.modifiers.new('Subdivision', 'SUBSURF')
_m.uv_smooth = 'PRESERVE_CORNERS'
_m.show_only_control_edges = False
ob_cylinder_016.parent = ob_cube
ob_cylinder_016.location = (-0.02627, 0.03708, -0.3968)
ob_cylinder_016.scale = (0.1825, 0.1825, 0.3584)
ob_cylinder_016.lineart.crease_threshold = 0.0
ob_plane.location = (-0.0832, -0.03064, -0.7923)
ob_plane.scale = (-2.401, 2.401, 2.401)
ob_plane.lineart.crease_threshold = 0.0
_m = ob_plane.modifiers.new('Subdivision', 'SUBSURF')
_m.uv_smooth = 'PRESERVE_CORNERS'
_m.show_only_control_edges = False
_m = ob_plane.modifiers.new('Solidify', 'SOLIDIFY')
_m.thickness = 0.04
_m.nonmanifold_thickness_mode = 'FIXED'
_m.nonmanifold_merge_threshold = 0.0003
_m = ob_plane.modifiers.new('Boolean', 'BOOLEAN')
_m.object = ob_cylinder_017
_m.solver = 'FAST'
ob_plane_001.location = (-1.733, -0.03064, -0.5173)
ob_plane_001.rotation_euler = (1.571, -0.0, 0.0)
ob_plane_001.scale = (0.2792, -0.2792, -0.2792)
ob_plane_001.lineart.crease_threshold = 0.0
_m = ob_plane_001.modifiers.new('Solidify', 'SOLIDIFY')
_m.thickness = 0.15
_m.use_even_offset = True
_m.use_flip_normals = True
_m.nonmanifold_thickness_mode = 'FIXED'
_m.nonmanifold_merge_threshold = 0.0003
ob_plane_002.location = (-1.733, -0.03064, -0.5173)
ob_plane_002.rotation_euler = (1.571, -0.0, 2.373)
ob_plane_002.scale = (0.1736, -0.1736, -0.1736)
ob_plane_002.lineart.crease_threshold = 0.0
_m = ob_plane_002.modifiers.new('Solidify', 'SOLIDIFY')
_m.thickness = 0.15
_m.use_even_offset = True
_m.use_flip_normals = True
_m.nonmanifold_thickness_mode = 'FIXED'
_m.nonmanifold_merge_threshold = 0.0003
ob_plane_003.location = (0.9975, -0.2881, -0.5173)
ob_plane_003.rotation_euler = (1.571, -0.0, 0.0)
ob_plane_003.scale = (0.2792, -0.2792, -0.2792)
ob_plane_003.lineart.crease_threshold = 0.0
_m = ob_plane_003.modifiers.new('Solidify', 'SOLIDIFY')
_m.thickness = 0.15
_m.use_even_offset = True
_m.use_flip_normals = True
_m.nonmanifold_thickness_mode = 'FIXED'
_m.nonmanifold_merge_threshold = 0.0003
ob_plane_004.location = (0.9975, -0.2881, -0.5173)
ob_plane_004.rotation_euler = (1.571, -0.0, 2.373)
ob_plane_004.scale = (0.1736, -0.1736, -0.1736)
ob_plane_004.lineart.crease_threshold = 0.0
_m = ob_plane_004.modifiers.new('Solidify', 'SOLIDIFY')
_m.thickness = 0.15
_m.use_even_offset = True
_m.use_flip_normals = True
_m.nonmanifold_thickness_mode = 'FIXED'
_m.nonmanifold_merge_threshold = 0.0003
ob_beziercurve_001.location = (-0.4513, -1.418, -0.9814)
ob_beziercurve_001.rotation_euler = (1.571, -0.0, 0.0)
ob_beziercurve_001.scale = (-1.0, 1.0, 1.0)
ob_beziercurve_001.lineart.crease_threshold = 0.0
ob_circle.location = (-0.3488, -1.453, 0.04798)
ob_circle.rotation_euler = (5.951e-09, 1.482, 0.4322)
ob_circle.scale = (1.0, 1.0, -1.0)
ob_circle.lineart.crease_threshold = 0.0
_m = ob_circle.modifiers.new('Mirror', 'MIRROR')
_m.use_axis = (False, True, False)
_m.mirror_object = ob_empty
_m = ob_circle.modifiers.new('Solidify', 'SOLIDIFY')
_m.thickness = -0.02
_m.nonmanifold_thickness_mode = 'FIXED'
_m.nonmanifold_merge_threshold = 0.0003
ob_empty.location = (-0.4562, -1.382, 0.2547)
ob_empty.scale = (0.07683, -0.07683, -0.07683)
ob_empty.lineart.crease_threshold = 0.0
ob_circle_001.location = (-0.3488, -1.453, 0.04798)
ob_circle_001.rotation_euler = (5.951e-09, 1.482, 0.4322)
ob_circle_001.scale = (1.0, 1.0, -1.0)
ob_circle_001.lineart.crease_threshold = 0.0
_m = ob_circle_001.modifiers.new('Mirror', 'MIRROR')
_m.use_axis = (False, True, False)
_m.mirror_object = ob_empty
_m = ob_circle_001.modifiers.new('Solidify', 'SOLIDIFY')
_m.thickness = -0.02
_m.nonmanifold_thickness_mode = 'FIXED'
_m.nonmanifold_merge_threshold = 0.0003
ob_cylinder_017.location = (-1.147, 1.058, -0.7922)
ob_cylinder_017.scale = (-0.1561, -0.1561, 1.125)
ob_cylinder_017.display_type = 'WIRE'
ob_cylinder_017.lineart.crease_threshold = 0.0
ob_beziercurve_000.location = (0.01112, 1.749, -0.728)
ob_beziercurve_000.rotation_euler = (1.571, -0.0, 0.0)
ob_beziercurve_000.scale = (-0.6085, 0.6085, 0.6085)
ob_beziercurve_000.lineart.crease_threshold = 0.0
ob_beziercurve_002.location = (1.51, -0.1007, -0.728)
ob_beziercurve_002.rotation_euler = (1.571, -0.0, 0.0)
ob_beziercurve_002.scale = (-0.6085, 0.6085, 0.6085)
ob_beziercurve_002.lineart.crease_threshold = 0.0
ob_beziercircle.location = (-0.1855, 0.01528, 0.752)
ob_beziercircle.scale = (4.69, 4.69, 4.69)
ob_beziercircle.lineart.crease_threshold = 0.0

# ---- collection membership
col_collection.objects.link(ob_cube)
col_collection.objects.link(ob_light)
col_collection.objects.link(ob_camera)
col_collection.objects.link(ob_cylinder)
col_collection.objects.link(ob_cylinder_001)
col_collection.objects.link(ob_cylinder_002)
col_collection.objects.link(ob_cylinder_003)
col_collection.objects.link(ob_cylinder_004)
col_collection.objects.link(ob_cylinder_005)
col_collection.objects.link(ob_cylinder_006)
col_collection.objects.link(ob_cylinder_007)
col_collection.objects.link(ob_cylinder_008)
col_collection.objects.link(ob_cylinder_009)
col_collection.objects.link(ob_cylinder_010)
col_collection.objects.link(ob_cylinder_011)
col_collection.objects.link(ob_cylinder_012)
col_collection.objects.link(ob_cylinder_013)
col_collection.objects.link(ob_cylinder_014)
col_collection.objects.link(ob_cylinder_015)
col_collection.objects.link(ob_cylinder_016)
col_collection.objects.link(ob_plane)
col_collection.objects.link(ob_plane_001)
col_collection.objects.link(ob_plane_002)
col_collection.objects.link(ob_plane_003)
col_collection.objects.link(ob_plane_004)
col_collection.objects.link(ob_beziercurve_001)
col_collection.objects.link(ob_circle)
col_collection.objects.link(ob_empty)
col_collection.objects.link(ob_circle_001)
col_collection.objects.link(ob_cylinder_017)
col_collection.objects.link(ob_beziercurve_000)
col_collection.objects.link(ob_beziercurve_002)
col_collection.objects.link(ob_beziercircle)

# ---- scene / render settings (as saved in the file)
scene.camera = ob_camera
scene.frame_start = 1; scene.frame_end = 100; scene.frame_set(99)
scene.render.engine = 'BLENDER_EEVEE_NEXT'
scene.cycles.use_denoising = False
scene.cycles.samples = 128
scene.cycles.sampling_pattern = 'TABULATED_SOBOL'
scene.cycles.use_adaptive_sampling = False
scene.cycles.use_light_tree = False
scene.eevee.taa_render_samples = 32
scene.view_settings.view_transform = 'Filmic'
bpy.context.view_layer.update()
